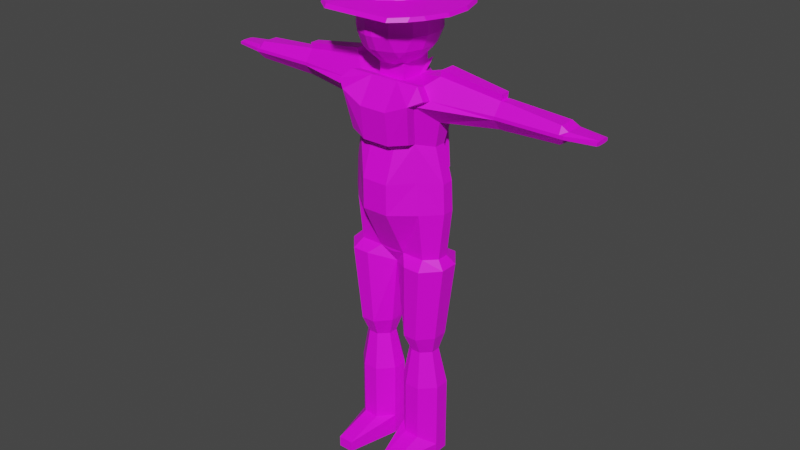 # Source: GuardBase.blend  (saved by Blender 2.90.8; exported with 4.5.12 LTS)
import bpy
from mathutils import Matrix  # noqa: F401  (used for matrix-valued properties, if any)

bpy.ops.wm.read_factory_settings(use_empty=True)
scene = bpy.context.scene
scene.name = 'Scene'

# ---- collections
col_collection = bpy.data.collections.new('Collection'); scene.collection.children.link(col_collection)

# ---- images (referenced by path relative to the original .blend; pixels are not part of the script)
import os
ASSET_DIR = os.environ.get("B2B_ASSET_DIR", "")  # directory of the original .blend (textures are referenced by path, not embedded)
HERE = os.path.dirname(os.path.abspath(__file__))  # packed textures are extracted next to this script under _unpacked/

def load_image(name, relpath, width, height, colorspace="sRGB"):
    """Load a texture the original file referenced (path relative to the .blend, or extracted next to this script)."""
    p = next((c for c in (os.path.join(HERE, relpath), os.path.join(ASSET_DIR, relpath)) if relpath and os.path.exists(c)), "")
    if p:
        img = bpy.data.images.load(p, check_existing=True)
        img.name = name
    else:  # same state as the original file: an image datablock whose file is absent (Cycles renders it pink)
        img = bpy.data.images.new(name, width, height)
        img.source = "FILE"
        img.filepath = "//" + (relpath or name)
    img.colorspace_settings.name = colorspace
    return img
img_guardtexturecombined_png = load_image('GuardTextureCombined.png', 'Textures/GuardTextureCombined.png', 1024, 1024, 'sRGB')
img_guard_ambient_occulsion = load_image('Guard_ambient_occulsion', 'Textures/Guard_ambient_occulsion.png', 1024, 1024, 'sRGB')

# ---- materials (node trees are filled in below, after node groups)
mat_material = bpy.data.materials.new('Material')

# ---- material node trees
mat_material.use_nodes = True; mat_material.node_tree.nodes.clear()
_N = mat_material.node_tree.nodes; _L = mat_material.node_tree.links
n0 = _N.new('ShaderNodeBsdfPrincipled'); n0.name = 'Principled BSDF'; n0.location = (10, 300)
n0.distribution = 'GGX'
n0.subsurface_method = 'BURLEY'
n0.inputs[3].default_value = 1.45
n0.inputs[27].default_value = (0.0, 0.0, 0.0, 1.0)
n0.inputs[28].default_value = 1.0
n1 = _N.new('ShaderNodeOutputMaterial'); n1.name = 'Material Output'; n1.location = (300, 300)
n2 = _N.new('ShaderNodeTexImage'); n2.name = 'Image Texture'; n2.location = (-280, 280)
n2.image = img_guardtexturecombined_png
n3 = _N.new('ShaderNodeTexImage'); n3.name = 'Image Texture.001'; n3.location = (295, 589)
n3.image = img_guard_ambient_occulsion
_L.new(n0.outputs[0], n1.inputs[0])
_L.new(n2.outputs[0], n0.inputs[0])
n1.is_active_output = True

# ---- world
world_world = bpy.data.worlds.new('World'); scene.world = world_world
world_world.use_nodes = True; world_world.node_tree.nodes.clear()
_N = world_world.node_tree.nodes; _L = world_world.node_tree.links
n0 = _N.new('ShaderNodeOutputWorld'); n0.name = 'World Output'; n0.location = (300, 300)
n1 = _N.new('ShaderNodeBackground'); n1.name = 'Background'; n1.location = (10, 300)
n1.inputs[0].default_value = (0.05088, 0.05088, 0.05088, 1.0)
_L.new(n1.outputs[0], n0.inputs[0])
n0.is_active_output = True
world_world.color = (0.05088, 0.05088, 0.05088)
world_world.use_sun_shadow = False
world_world.sun_shadow_jitter_overblur = 0.0

# ---- meshes
me_cube_001 = bpy.data.meshes.new('Cube.001')
me_cube_001.from_pydata([(0.7919, -1.0, 13.23), (0.7919, 1.176, 13.23), (0.7919, -2.457, 16.08), (0.7919, 1.87, 16.08), (6.461, -0.2845, 23.71), (0.7919, -1.0, 23.34), (1.872, 1.0, 20.17), (2.47, 0.3581, 19.87), (1.872, -1.36, 20.17), (2.47, -0.3581, 19.87), (0.7919, -1.726, 19.94), (0.7919, -1.0, 24.67), (0.7919, 1.0, 24.67), (1.152, -3.545, 0.5939), (0.3404, -0.3774, 0.5939), (1.152, -1.189, 1.205), (0.3404, -0.3774, 1.205), (0.3404, 0.5281, 0.5939), (1.152, 1.34, 0.5939), (0.3404, 0.5281, 1.205), (1.152, 1.34, 1.205), (2.869, -0.3774, 0.5939), (2.057, -3.545, 0.5939), (2.869, -0.3774, 1.205), (2.057, -1.189, 1.205), (2.057, 1.34, 0.5939), (2.869, 0.5281, 0.5939), (2.057, 1.34, 1.205), (2.869, 0.5281, 1.205), (1.152, -1.189, 4.693), (0.3404, -0.3774, 4.693), (0.3404, 0.5281, 4.693), (1.152, 1.34, 4.693), (2.057, 1.34, 4.693), (2.869, 0.5281, 4.693), (2.869, -0.3774, 4.693), (2.057, -1.189, 4.693), (1.31, -0.85, 6.982), (0.7823, -0.3221, 6.982), (0.7823, 0.2669, 6.982), (1.31, 0.7949, 6.982), (1.899, 0.7949, 6.982), (2.427, 0.2669, 6.982), (2.427, -0.3221, 6.982), (1.899, -0.85, 6.982), (1.16, -1.364, 8.12), (0.409, -0.5265, 8.12), (0.409, 0.4078, 8.12), (1.16, 1.245, 8.12), (1.997, 1.245, 8.12), (2.748, 0.4078, 8.12), (2.748, -0.5265, 8.12), (1.997, -1.364, 8.12), (1.336, -1.602, 12.74), (0.7919, -1.0, 13.23), (0.15, -1.0, 13.09), (1.336, 1.747, 12.74), (0.1414, 1.227, 12.3), (0.15, 1.0, 12.74), (0.7919, 1.0, 13.23), (2.354, 1.747, 12.74), (3.267, 0.5524, 12.74), (3.267, -0.5836, 12.74), (2.354, -1.602, 12.74), (2.15, 1.0, 13.23), (2.792, 0.3581, 13.23), (2.792, -0.3581, 13.23), (2.15, -1.0, 13.23), (2.15, 1.0, 16.08), (3.113, 0.3581, 16.08), (3.113, -0.3581, 16.08), (2.15, -1.36, 16.08), (2.15, 1.341, 22.45), (2.792, 0.4818, 21.36), (2.792, -0.4766, 21.36), (2.15, -1.817, 22.45), (0.7919, 0.3581, 23.34), (0.15, 1.311, 23.34), (0.7919, 1.0, 23.98), (2.792, 0.4818, 23.86), (2.792, 1.341, 22.77), (2.792, -1.336, 22.77), (2.792, -0.4766, 23.86), (2.15, -1.0, 23.34), (6.412, 0.8044, 22.51), (6.412, 0.2897, 21.86), (6.412, -0.2845, 21.86), (6.412, -0.7992, 22.51), (6.412, 0.2897, 23.36), (6.412, 0.8044, 22.7), (6.412, -0.7992, 22.7), (6.412, -0.2845, 23.36), (6.766, 0.8044, 22.51), (6.766, 0.2897, 21.86), (6.766, -0.2845, 21.86), (6.766, -0.7992, 22.51), (6.766, 0.2897, 23.36), (6.766, 0.8044, 22.7), (6.766, -0.7992, 22.7), (6.766, -0.2845, 23.36), (10.13, 0.7926, 22.51), (10.05, 0.4818, 22.08), (10.05, -0.4766, 22.08), (10.13, -0.7874, 22.51), (10.05, 0.4818, 23.08), (10.13, 0.7926, 22.7), (10.13, -0.7874, 22.7), (10.05, -0.4766, 23.08), (10.36, 0.7926, 22.51), (10.45, 0.4818, 22.36), (10.45, -0.4766, 22.36), (10.36, -0.7874, 22.51), (10.45, 0.4818, 22.84), (10.36, 0.7926, 22.7), (10.36, -0.7874, 22.7), (10.45, -0.4766, 22.84), (12.01, 0.2354, 22.48), (12.01, 0.4899, 22.53), (12.01, -0.4902, 22.53), (12.01, -0.2321, 22.48), (12.01, 0.4899, 22.68), (12.01, 0.2354, 22.72), (12.01, -0.2321, 22.72), (12.01, -0.4902, 22.68), (0.3404, -0.3774, -0.05824), (1.152, -3.545, -0.05824), (1.152, 1.34, -0.05824), (0.3404, 0.5281, -0.05824), (2.869, 0.5281, -0.05824), (2.057, 1.34, -0.05824), (2.057, -3.545, -0.05824), (2.869, -0.3774, -0.05824), (0.7919, -2.457, 17.87), (0.7919, 1.87, 17.87), (2.021, 1.0, 17.98), (3.028, -0.3581, 17.84), (2.021, -1.36, 17.98), (3.028, 0.3581, 17.84), (0.8298, -2.325, 20.08), (0.8298, -2.567, 22.01), (0.8298, -1.599, 23.49), (1.91, -1.958, 20.32), (2.188, -2.415, 22.59), (2.188, -1.599, 23.49), (2.83, -1.934, 22.91), (2.841, -0.4766, 24.21), (2.841, 0.4818, 24.21), (6.461, 0.2897, 23.71), (0.8704, 1.711, 21.94), (0.8704, 1.915, 20.01), (1.951, 1.4, 20.24), (0.8704, 2.27, 17.94), (2.099, 1.4, 18.05), (0.8704, 1.4, 24.05), (0.8704, 0.7585, 23.41), (0.8704, 1.711, 22.77), (0.2285, 1.711, 23.41), (2.228, 1.741, 22.51), (2.87, 0.8822, 23.92), (2.87, 1.741, 22.83), (-0.7919, -1.0, 13.23), (-0.7919, 1.176, 13.23), (0.0, -1.0, 13.09), (0.0, 1.0, 12.74), (0.0, -1.0, 13.23), (0.0, 1.176, 13.23), (-0.7919, -2.457, 16.08), (-0.7919, 1.87, 16.08), (0.0, -2.457, 16.08), (0.0, 1.87, 16.08), (-6.461, -0.2845, 23.71), (0.0, -1.969, 21.87), (0.0, 1.311, 21.87), (-0.7919, -1.0, 23.34), (0.0, -1.0, 23.34), (0.0, 1.311, 23.34), (-1.872, 1.0, 20.17), (-2.47, 0.3581, 19.87), (-1.872, -1.36, 20.17), (-2.47, -0.3581, 19.87), (0.0, 1.515, 19.94), (0.0, -1.726, 19.94), (-0.7919, -1.726, 19.94), (-0.7919, -1.0, 24.67), (-0.7919, 1.0, 24.67), (0.0, -1.0, 24.67), (0.0, 1.0, 24.67), (-1.152, -3.545, 0.5939), (-0.3404, -0.3774, 0.5939), (-1.152, -1.189, 1.205), (-0.3404, -0.3774, 1.205), (-0.3404, 0.5281, 0.5939), (-1.152, 1.34, 0.5939), (-0.3404, 0.5281, 1.205), (-1.152, 1.34, 1.205), (-2.869, -0.3774, 0.5939), (-2.057, -3.545, 0.5939), (-2.869, -0.3774, 1.205), (-2.057, -1.189, 1.205), (-2.057, 1.34, 0.5939), (-2.869, 0.5281, 0.5939), (-2.057, 1.34, 1.205), (-2.869, 0.5281, 1.205), (-1.152, -1.189, 4.693), (-0.3404, -0.3774, 4.693), (-0.3404, 0.5281, 4.693), (-1.152, 1.34, 4.693), (-2.057, 1.34, 4.693), (-2.869, 0.5281, 4.693), (-2.869, -0.3774, 4.693), (-2.057, -1.189, 4.693), (-1.31, -0.85, 6.982), (-0.7823, -0.3221, 6.982), (-0.7823, 0.2669, 6.982), (-1.31, 0.7949, 6.982), (-1.899, 0.7949, 6.982), (-2.427, 0.2669, 6.982), (-2.427, -0.3221, 6.982), (-1.899, -0.85, 6.982), (-1.16, -1.364, 8.12), (-0.409, -0.5265, 8.12), (-0.409, 0.4078, 8.12), (-1.16, 1.245, 8.12), (-1.997, 1.245, 8.12), (-2.748, 0.4078, 8.12), (-2.748, -0.5265, 8.12), (-1.997, -1.364, 8.12), (0.0, -0.5836, 12.3), (-1.336, -1.602, 12.74), (-0.7919, -1.0, 13.23), (-0.15, -1.0, 13.09), (-1.336, 1.747, 12.74), (-0.1414, 1.227, 12.3), (-0.15, 1.0, 12.74), (-0.7919, 1.0, 13.23), (-2.354, 1.747, 12.74), (-3.267, 0.5524, 12.74), (-3.267, -0.5836, 12.74), (-2.354, -1.602, 12.74), (-2.15, 1.0, 13.23), (-2.792, 0.3581, 13.23), (-2.792, -0.3581, 13.23), (-2.15, -1.0, 13.23), (-2.15, 1.0, 16.08), (-3.113, 0.3581, 16.08), (-3.113, -0.3581, 16.08), (-2.15, -1.36, 16.08), (-2.15, 1.341, 22.45), (-2.792, 0.4818, 21.36), (-2.792, -0.4766, 21.36), (-2.15, -1.817, 22.45), (-0.7919, 0.3581, 23.34), (-0.15, 1.311, 23.34), (-0.7919, 1.0, 23.98), (-2.792, 0.4818, 23.86), (-2.792, 1.341, 22.77), (-2.792, -1.336, 22.77), (-2.792, -0.4766, 23.86), (-2.15, -1.0, 23.34), (-6.412, 0.8044, 22.51), (-6.412, 0.2897, 21.86), (-6.412, -0.2845, 21.86), (-6.412, -0.7992, 22.51), (-6.412, 0.2897, 23.36), (-6.412, 0.8044, 22.7), (-6.412, -0.7992, 22.7), (-6.412, -0.2845, 23.36), (-6.766, 0.8044, 22.51), (-6.766, 0.2897, 21.86), (-6.766, -0.2845, 21.86), (-6.766, -0.7992, 22.51), (-6.766, 0.2897, 23.36), (-6.766, 0.8044, 22.7), (-6.766, -0.7992, 22.7), (-6.766, -0.2845, 23.36), (-10.13, 0.7926, 22.51), (-10.05, 0.4818, 22.08), (-10.05, -0.4766, 22.08), (-10.13, -0.7874, 22.51), (-10.05, 0.4818, 23.08), (-10.13, 0.7926, 22.7), (-10.13, -0.7874, 22.7), (-10.05, -0.4766, 23.08), (-10.36, 0.7926, 22.51), (-10.45, 0.4818, 22.36), (-10.45, -0.4766, 22.36), (-10.36, -0.7874, 22.51), (-10.45, 0.4818, 22.84), (-10.36, 0.7926, 22.7), (-10.36, -0.7874, 22.7), (-10.45, -0.4766, 22.84), (-12.01, 0.2354, 22.48), (-12.01, 0.4899, 22.53), (-12.01, -0.4902, 22.53), (-12.01, -0.2321, 22.48), (-12.01, 0.4899, 22.68), (-12.01, 0.2354, 22.72), (-12.01, -0.2321, 22.72), (-12.01, -0.4902, 22.68), (-0.3404, -0.3774, -0.05824), (-1.152, -3.545, -0.05824), (-1.152, 1.34, -0.05824), (-0.3404, 0.5281, -0.05824), (-2.869, 0.5281, -0.05824), (-2.057, 1.34, -0.05824), (-2.057, -3.545, -0.05824), (-2.869, -0.3774, -0.05824), (0.0, -2.457, 17.87), (0.0, 1.87, 17.87), (-0.7919, -2.457, 17.87), (-0.7919, 1.87, 17.87), (-2.021, 1.0, 17.98), (-3.028, -0.3581, 17.84), (-2.021, -1.36, 17.98), (-3.028, 0.3581, 17.84), (-0.8298, -2.325, 20.08), (-0.8298, -2.567, 22.01), (0.0, -2.567, 22.01), (-0.8298, -1.599, 23.49), (0.0, -1.599, 23.49), (0.0, -2.325, 20.08), (-1.91, -1.958, 20.32), (-2.188, -2.415, 22.59), (-2.188, -1.599, 23.49), (-2.83, -1.934, 22.91), (-2.841, -0.4766, 24.21), (-2.841, 0.4818, 24.21), (-6.461, 0.2897, 23.71), (0.0, 1.711, 21.94), (0.0, 1.711, 23.41), (-0.8704, 1.711, 21.94), (-0.8704, 1.915, 20.01), (0.0, 1.915, 20.01), (-1.951, 1.4, 20.24), (0.0, 2.27, 17.94), (-0.8704, 2.27, 17.94), (-2.099, 1.4, 18.05), (-0.8704, 1.4, 24.05), (-0.8704, 0.7585, 23.41), (-0.8704, 1.711, 22.77), (-0.2285, 1.711, 23.41), (-2.228, 1.741, 22.51), (-2.87, 0.8822, 23.92), (-2.87, 1.741, 22.83), (0.2225, -1.611, 24.31), (0.2225, -0.8117, 23.98), (1.022, -0.8117, 24.31), (1.073, -1.662, 24.74), (1.894, -0.8117, 25.18), (2.225, -0.8117, 25.98), (1.894, -1.611, 25.98), (1.46, -1.662, 25.13), (0.2225, -2.483, 25.18), (1.073, -2.05, 25.13), (1.022, -2.483, 25.98), (0.2225, -2.814, 25.98), (1.022, -0.8117, 28.61), (0.2225, -0.8117, 28.94), (0.2225, -1.611, 28.61), (1.073, -1.662, 28.18), (0.2225, -2.483, 27.74), (0.2225, -2.814, 26.94), (1.022, -2.483, 26.94), (1.073, -2.05, 27.79), (1.894, -0.8117, 27.74), (1.46, -1.662, 27.79), (1.894, -1.611, 26.94), (2.225, -0.8117, 26.94), (1.022, 0.1477, 24.31), (0.2225, 0.1477, 23.98), (0.2225, 0.9467, 24.31), (1.073, 0.9979, 24.74), (0.2225, 1.819, 25.18), (0.2225, 2.15, 25.98), (1.022, 1.819, 25.98), (1.073, 1.386, 25.13), (1.894, 0.1477, 25.18), (1.46, 0.9979, 25.13), (1.894, 0.9467, 25.98), (2.225, 0.1477, 25.98), (0.2225, 0.9467, 28.61), (0.2225, 0.1477, 28.94), (1.022, 0.1477, 28.61), (1.073, 0.9979, 28.18), (1.894, 0.1477, 27.74), (2.225, 0.1477, 26.94), (1.894, 0.9467, 26.94), (1.46, 0.9979, 27.79), (0.2225, 1.819, 27.74), (1.073, 1.386, 27.79), (1.022, 1.819, 26.94), (0.2225, 2.15, 26.94), (0.2225, -2.028, 28.19), (1.073, -1.847, 27.99), (0.2225, -2.57, 27.53), (1.059, -2.163, 27.57), (1.98, -0.8117, 27.53), (1.574, -1.649, 27.57), (1.98, 0.1477, 27.53), (1.574, 0.9846, 27.57), (0.2225, 1.906, 27.53), (1.059, 1.499, 27.57), (2.845, -3.003, 27.52), (1.995, -3.677, 27.47), (2.832, -3.18, 27.3), (3.753, -1.078, 27.26), (3.666, -1.078, 27.47), (3.233, -2.4, 27.52), (3.233, 1.736, 27.52), (3.666, 0.414, 27.47), (3.346, 1.716, 27.3), (1.995, 3.148, 27.26), (1.995, 3.013, 27.47), (2.845, 2.339, 27.52), (1.995, -3.812, 27.26), (3.346, -2.38, 27.3), (3.753, 0.414, 27.26), (2.832, 2.515, 27.3), (0.0, 2.15, 26.94), (0.0, 1.819, 27.74), (0.0, 0.1477, 28.94), (0.0, 0.9467, 28.61), (0.0, 2.15, 25.98), (0.0, 1.819, 25.18), (0.0, 0.9467, 24.31), (0.0, 0.1477, 23.98), (0.0, -2.814, 26.94), (0.0, -2.483, 27.74), (0.0, -1.611, 28.61), (0.0, -0.8117, 28.94), (0.0, -2.814, 25.98), (0.0, -2.483, 25.18), (0.0, -0.8117, 23.98), (0.0, -1.611, 24.31), (-0.2225, -1.611, 24.31), (-0.2225, -0.8117, 23.98), (-1.022, -0.8117, 24.31), (-1.073, -1.662, 24.74), (-1.894, -0.8117, 25.18), (-2.225, -0.8117, 25.98), (-1.894, -1.611, 25.98), (-1.46, -1.662, 25.13), (-0.2225, -2.483, 25.18), (-1.073, -2.05, 25.13), (-1.022, -2.483, 25.98), (-0.2225, -2.814, 25.98), (-1.022, -0.8117, 28.61), (-0.2225, -0.8117, 28.94), (-0.2225, -1.611, 28.61), (-1.073, -1.662, 28.18), (-0.2225, -2.483, 27.74), (-0.2225, -2.814, 26.94), (-1.022, -2.483, 26.94), (-1.073, -2.05, 27.79), (-1.894, -0.8117, 27.74), (-1.46, -1.662, 27.79), (-1.894, -1.611, 26.94), (-2.225, -0.8117, 26.94), (-1.022, 0.1477, 24.31), (-0.2225, 0.1477, 23.98), (-0.2225, 0.9467, 24.31), (-1.073, 0.9979, 24.74), (-0.2225, 1.819, 25.18), (-0.2225, 2.15, 25.98), (-1.022, 1.819, 25.98), (-1.073, 1.386, 25.13), (-1.894, 0.1477, 25.18), (-1.46, 0.9979, 25.13), (-1.894, 0.9467, 25.98), (-2.225, 0.1477, 25.98), (-0.2225, 0.9467, 28.61), (-0.2225, 0.1477, 28.94), (-1.022, 0.1477, 28.61), (-1.073, 0.9979, 28.18), (-1.894, 0.1477, 27.74), (-2.225, 0.1477, 26.94), (-1.894, 0.9467, 26.94), (-1.46, 0.9979, 27.79), (-0.2225, 1.819, 27.74), (-1.073, 1.386, 27.79), (-1.022, 1.819, 26.94), (-0.2225, 2.15, 26.94), (-0.2225, -2.028, 28.19), (-1.073, -1.847, 27.99), (0.0, -2.028, 28.19), (-0.2225, -2.57, 27.53), (-1.059, -2.163, 27.57), (-1.98, -0.8117, 27.53), (-1.574, -1.649, 27.57), (-1.98, 0.1477, 27.53), (-1.574, 0.9846, 27.57), (-0.2225, 1.906, 27.53), (-1.059, 1.499, 27.57), (0.0, 1.906, 27.53), (0.0, -2.57, 27.53), (-2.845, -3.003, 27.52), (-1.995, -3.677, 27.47), (-2.832, -3.18, 27.3), (-3.753, -1.078, 27.26), (-3.666, -1.078, 27.47), (-3.233, -2.4, 27.52), (-3.233, 1.736, 27.52), (-3.666, 0.414, 27.47), (-3.346, 1.716, 27.3), (-1.995, 3.148, 27.26), (-1.995, 3.013, 27.47), (-2.845, 2.339, 27.52), (0.0, 3.013, 27.47), (0.0, -3.677, 27.47), (0.0, 3.148, 27.26), (-1.995, -3.812, 27.26), (-3.346, -2.38, 27.3), (-3.753, 0.414, 27.26), (-2.832, 2.515, 27.3), (0.0, -3.812, 27.26)], [], [(22, 24, 15, 13), (27, 20, 32, 33), (23, 28, 34, 35), (19, 16, 30, 31), (14, 16, 19, 17), (31, 30, 38, 39), (39, 38, 46, 47), (15, 24, 36, 29), (18, 20, 27, 25), (26, 28, 23, 21), (41, 40, 48, 49), (29, 36, 44, 37), (33, 32, 40, 41), (35, 34, 42, 43), (58, 57, 227, 55, 162, 163), (43, 42, 50, 51), (47, 46, 227, 57), (37, 44, 52, 45), (54, 53, 63, 67, 0), (45, 52, 63, 53), (49, 48, 56, 60), (51, 50, 61, 62), (78, 76, 154, 153), (55, 54, 0, 164, 162), (1, 59, 58, 163, 165), (64, 1, 3, 68), (60, 56, 59, 1, 64), (164, 0, 2, 168), (62, 61, 65, 66), (66, 65, 69, 70), (1, 165, 169, 3), (0, 67, 71, 2), (88, 79, 146, 147), (9, 7, 73, 74), (79, 80, 159, 158), (75, 81, 144, 142), (78, 77, 175, 186, 12), (174, 5, 11, 185), (81, 83, 143, 144), (81, 75, 87, 90), (72, 80, 89, 84), (90, 87, 95, 98), (5, 76, 78, 12, 11), (86, 85, 93, 94), (74, 73, 85, 86), (96, 99, 107, 104), (84, 89, 97, 92), (88, 91, 99, 96), (94, 93, 101, 102), (110, 109, 116, 119), (102, 101, 109, 110), (98, 95, 103, 106), (92, 97, 105, 100), (114, 111, 118, 123), (106, 103, 111, 114), (100, 105, 113, 108), (104, 107, 115, 112), (73, 7, 6, 72), (108, 113, 120, 117), (112, 115, 122, 121), (118, 119, 116, 117, 120, 121, 122, 123), (11, 12, 186, 185), (76, 79, 158, 154), (79, 76, 5, 83, 82), (227, 53, 54, 55), (56, 57, 58, 59), (133, 308, 334, 151), (81, 82, 83), (13, 15, 16, 14), (20, 18, 17, 19), (28, 26, 25, 27), (24, 22, 21, 23), (27, 33, 34, 28), (36, 24, 23, 35), (15, 29, 30, 16), (32, 20, 19, 31), (33, 41, 42, 34), (44, 36, 35, 43), (29, 37, 38, 30), (40, 32, 31, 39), (43, 51, 52, 44), (46, 38, 37, 45), (39, 47, 48, 40), (50, 42, 41, 49), (49, 60, 61, 50), (63, 52, 51, 62), (45, 53, 227, 46), (56, 48, 47, 57), (62, 66, 67, 63), (65, 61, 60, 64), (66, 70, 71, 67), (69, 65, 64, 68), (9, 74, 75, 8), (137, 69, 68, 134), (6, 134, 152, 150), (72, 84, 85, 73), (87, 75, 74, 86), (91, 82, 81, 90), (89, 80, 79, 88), (88, 96, 97, 89), (93, 85, 84, 92), (95, 87, 86, 94), (99, 91, 90, 98), (94, 102, 103, 95), (107, 99, 98, 106), (105, 97, 96, 104), (101, 93, 92, 100), (106, 114, 115, 107), (113, 105, 104, 112), (109, 101, 100, 108), (111, 103, 102, 110), (112, 121, 120, 113), (116, 109, 108, 117), (118, 111, 110, 119), (122, 115, 114, 123), (17, 18, 126, 127), (135, 9, 8, 136), (132, 136, 8, 10), (72, 6, 150, 157), (135, 137, 7, 9), (307, 132, 10, 181), (175, 77, 156, 329), (127, 126, 129, 128, 131, 130, 125, 124), (26, 21, 131, 128), (14, 17, 127, 124), (13, 14, 124, 125), (22, 13, 125, 130), (21, 22, 130, 131), (18, 25, 129, 126), (25, 26, 128, 129), (68, 3, 133, 134), (168, 2, 132, 307), (70, 69, 137, 135), (3, 169, 308, 133), (2, 71, 136, 132), (70, 135, 136, 71), (7, 137, 134, 6), (320, 138, 139, 317), (138, 141, 142, 139), (139, 142, 144, 143, 140), (317, 139, 140, 319), (8, 75, 142, 141), (83, 5, 140, 143), (10, 8, 141, 138), (181, 10, 138, 320), (5, 174, 319, 140), (146, 145, 4, 147), (91, 88, 147, 4), (82, 91, 4, 145), (79, 82, 145, 146), (150, 149, 148, 157), (157, 148, 155, 159), (149, 332, 328, 148), (148, 328, 329, 156, 155), (154, 155, 156, 153), (154, 158, 159, 155), (151, 334, 332, 149), (152, 151, 149, 150), (80, 72, 157, 159), (134, 133, 151, 152), (77, 78, 153, 156), (196, 187, 189, 198), (201, 207, 206, 194), (197, 209, 208, 202), (193, 205, 204, 190), (188, 191, 193, 190), (205, 213, 212, 204), (213, 221, 220, 212), (189, 203, 210, 198), (192, 199, 201, 194), (200, 195, 197, 202), (215, 223, 222, 214), (203, 211, 218, 210), (207, 215, 214, 206), (209, 217, 216, 208), (233, 163, 162, 230, 227, 232), (217, 225, 224, 216), (221, 232, 227, 220), (211, 219, 226, 218), (229, 160, 242, 238, 228), (219, 228, 238, 226), (223, 235, 231, 222), (225, 237, 236, 224), (253, 337, 338, 251), (230, 162, 164, 160, 229), (161, 165, 163, 233, 234), (239, 243, 167, 161), (163, 165, 164, 162), (235, 239, 161, 234, 231), (164, 168, 166, 160), (237, 241, 240, 236), (308, 334, 332, 180), (174, 319, 317, 171), (241, 245, 244, 240), (161, 167, 169, 165), (160, 166, 246, 242), (165, 169, 168, 164), (172, 175, 174, 171), (263, 327, 326, 254), (179, 249, 248, 177), (254, 342, 343, 255), (180, 172, 171, 181), (250, 322, 324, 256), (253, 184, 186, 175, 252), (174, 185, 183, 173), (256, 324, 323, 258), (171, 317, 320, 181), (256, 265, 262, 250), (247, 259, 264, 255), (265, 273, 270, 262), (173, 183, 184, 253, 251), (261, 269, 268, 260), (249, 261, 260, 248), (271, 279, 282, 274), (259, 267, 272, 264), (263, 271, 274, 266), (269, 277, 276, 268), (285, 294, 291, 284), (277, 285, 284, 276), (273, 281, 278, 270), (267, 275, 280, 272), (289, 298, 293, 286), (281, 289, 286, 278), (275, 283, 288, 280), (279, 287, 290, 282), (248, 247, 176, 177), (283, 292, 295, 288), (287, 296, 297, 290), (293, 298, 297, 296, 295, 292, 291, 294), (183, 185, 186, 184), (251, 338, 342, 254), (175, 186, 185, 174), (254, 257, 258, 173, 251), (227, 230, 229, 228), (231, 234, 233, 232), (310, 335, 334, 308), (256, 258, 257), (187, 188, 190, 189), (194, 193, 191, 192), (202, 201, 199, 200), (198, 197, 195, 196), (201, 202, 208, 207), (210, 209, 197, 198), (189, 190, 204, 203), (206, 205, 193, 194), (207, 208, 216, 215), (218, 217, 209, 210), (203, 204, 212, 211), (214, 213, 205, 206), (217, 218, 226, 225), (220, 219, 211, 212), (213, 214, 222, 221), (224, 223, 215, 216), (223, 224, 236, 235), (238, 237, 225, 226), (219, 220, 227, 228), (231, 232, 221, 222), (237, 238, 242, 241), (240, 239, 235, 236), (241, 242, 246, 245), (244, 243, 239, 240), (179, 178, 250, 249), (314, 311, 243, 244), (176, 333, 336, 311), (247, 248, 260, 259), (262, 261, 249, 250), (266, 265, 256, 257), (264, 263, 254, 255), (263, 264, 272, 271), (268, 267, 259, 260), (270, 269, 261, 262), (274, 273, 265, 266), (269, 270, 278, 277), (282, 281, 273, 274), (280, 279, 271, 272), (276, 275, 267, 268), (281, 282, 290, 289), (288, 287, 279, 280), (284, 283, 275, 276), (286, 285, 277, 278), (287, 288, 295, 296), (291, 292, 283, 284), (293, 294, 285, 286), (297, 298, 289, 290), (191, 302, 301, 192), (312, 313, 178, 179), (309, 182, 178, 313), (308, 180, 181, 307), (247, 341, 333, 176), (312, 179, 177, 314), (307, 181, 182, 309), (175, 329, 340, 252), (302, 299, 300, 305, 306, 303, 304, 301), (200, 303, 306, 195), (188, 299, 302, 191), (187, 300, 299, 188), (196, 305, 300, 187), (195, 306, 305, 196), (192, 301, 304, 199), (199, 304, 303, 200), (243, 311, 310, 167), (168, 307, 309, 166), (245, 312, 314, 244), (167, 310, 308, 169), (169, 308, 307, 168), (166, 309, 313, 246), (245, 246, 313, 312), (177, 176, 311, 314), (320, 317, 316, 315), (315, 316, 322, 321), (316, 318, 323, 324, 322), (317, 319, 318, 316), (178, 321, 322, 250), (258, 323, 318, 173), (182, 315, 321, 178), (181, 320, 315, 182), (173, 318, 319, 174), (326, 327, 170, 325), (266, 170, 327, 263), (257, 325, 170, 266), (254, 326, 325, 257), (333, 341, 330, 331), (341, 343, 339, 330), (331, 330, 328, 332), (330, 339, 340, 329, 328), (338, 337, 340, 339), (338, 339, 343, 342), (335, 331, 332, 334), (336, 333, 331, 335), (180, 332, 328, 172), (255, 343, 341, 247), (311, 336, 335, 310), (172, 328, 329, 175), (252, 340, 337, 253), (382, 356, 364, 384), (346, 368, 376, 348), (371, 375, 377), (386, 378, 374, 390), (347, 351, 353), (383, 387, 389), (362, 354, 350, 366), (359, 393, 363, 365), (379, 385, 367, 349), (344, 345, 346, 347), (348, 349, 350, 351), (352, 353, 354, 355), (356, 357, 358, 359), (394, 361, 362, 395), (396, 397, 366, 367), (368, 369, 370, 371), (372, 373, 374, 375), (376, 377, 378, 379), (380, 381, 382, 383), (398, 385, 386, 399), (400, 401, 390, 391), (352, 344, 347, 353), (346, 348, 351, 347), (350, 354, 353, 351), (364, 356, 359, 365), (392, 360, 363, 393), (389, 387, 408, 413), (376, 368, 371, 377), (370, 372, 375, 371), (374, 378, 377, 375), (388, 380, 383, 389), (382, 384, 387, 383), (419, 388, 412, 507), (344, 352, 431, 433), (372, 370, 424, 423), (370, 369, 425, 424), (391, 373, 422, 418), (494, 394, 414, 514), (357, 381, 420, 429), (380, 388, 419, 421), (345, 344, 433, 432), (352, 355, 430, 431), (381, 380, 421, 420), (400, 391, 418, 493), (385, 379, 378, 386), (373, 391, 390, 374), (345, 369, 368, 346), (379, 349, 348, 376), (381, 357, 356, 382), (360, 427, 508, 403), (361, 355, 354, 362), (349, 367, 366, 350), (373, 372, 423, 422), (358, 357, 429, 428), (355, 361, 426, 430), (392, 358, 428, 484), (369, 345, 432, 425), (360, 392, 484, 427), (358, 392, 393, 359), (367, 385, 398, 396), (384, 364, 406, 409), (361, 394, 494, 426), (386, 390, 401, 399), (362, 366, 397, 395), (387, 384, 409, 408), (400, 493, 509, 411), (394, 395, 404, 414), (396, 398, 416, 405), (404, 415, 407, 402), (410, 417, 413, 408), (414, 403, 508, 514), (405, 416, 409, 406), (412, 411, 509, 507), (412, 413, 417, 411), (409, 416, 410, 408), (406, 407, 415, 405), (403, 414, 404, 402), (399, 401, 417, 410), (395, 397, 415, 404), (364, 365, 407, 406), (401, 400, 411, 417), (365, 363, 402, 407), (398, 399, 410, 416), (388, 389, 413, 412), (363, 360, 403, 402), (397, 396, 405, 415), (472, 474, 454, 446), (436, 438, 466, 458), (461, 467, 465), (476, 480, 464, 468), (437, 443, 441), (473, 479, 477), (452, 456, 440, 444), (449, 455, 453, 483), (469, 439, 457, 475), (434, 437, 436, 435), (438, 441, 440, 439), (442, 445, 444, 443), (446, 449, 448, 447), (485, 486, 452, 451), (487, 457, 456, 488), (458, 461, 460, 459), (462, 465, 464, 463), (466, 469, 468, 467), (470, 473, 472, 471), (489, 490, 476, 475), (491, 481, 480, 492), (442, 443, 437, 434), (436, 437, 441, 438), (440, 441, 443, 444), (454, 455, 449, 446), (482, 483, 453, 450), (479, 506, 501, 477), (466, 467, 461, 458), (460, 461, 465, 462), (464, 465, 467, 468), (478, 479, 473, 470), (472, 473, 477, 474), (419, 507, 505, 478), (434, 433, 431, 442), (462, 423, 424, 460), (460, 424, 425, 459), (481, 418, 422, 463), (494, 514, 510, 485), (447, 429, 420, 471), (470, 421, 419, 478), (435, 432, 433, 434), (442, 431, 430, 445), (471, 420, 421, 470), (491, 493, 418, 481), (475, 476, 468, 469), (463, 464, 480, 481), (435, 436, 458, 459), (469, 466, 438, 439), (471, 472, 446, 447), (450, 496, 508, 427), (451, 452, 444, 445), (439, 440, 456, 457), (463, 422, 423, 462), (448, 428, 429, 447), (445, 430, 426, 451), (482, 484, 428, 448), (459, 425, 432, 435), (450, 427, 484, 482), (448, 449, 483, 482), (457, 487, 489, 475), (474, 502, 499, 454), (451, 426, 494, 485), (476, 490, 492, 480), (452, 486, 488, 456), (477, 501, 502, 474), (491, 504, 509, 493), (485, 510, 497, 486), (487, 498, 512, 489), (497, 495, 500, 511), (503, 501, 506, 513), (510, 514, 508, 496), (498, 499, 502, 512), (505, 507, 509, 504), (505, 504, 513, 506), (502, 501, 503, 512), (499, 498, 511, 500), (496, 495, 497, 510), (490, 503, 513, 492), (486, 497, 511, 488), (454, 499, 500, 455), (492, 513, 504, 491), (455, 500, 495, 453), (489, 512, 503, 490), (478, 505, 506, 479), (453, 495, 496, 450), (488, 511, 498, 487)])
_uv = me_cube_001.uv_layers.new(name='UVMap')
_uv.uv.foreach_set('vector', [0.8145, 0.2665, 0.8145, 0.2309, 0.8272, 0.2309, 0.8272, 0.2665, 0.914, 0.05649, 0.9267, 0.0567, 0.9259, 0.1077, 0.9132, 0.1075, 0.7228, 0.06127, 0.7355, 0.0625, 0.7309, 0.1132, 0.7183, 0.112, 0.8587, 0.2005, 0.846, 0.2016, 0.8419, 0.1508, 0.8546, 0.1497, 0.8468, 0.2105, 0.846, 0.2016, 0.8587, 0.2005, 0.8594, 0.2094, 0.8546, 0.1497, 0.8419, 0.1508, 0.8398, 0.1176, 0.848, 0.1169, 0.848, 0.1169, 0.8398, 0.1176, 0.8357, 0.1011, 0.8488, 0.1, 0.9606, 0.03749, 0.9733, 0.03783, 0.972, 0.08869, 0.9593, 0.08835, 0.9268, 0.04777, 0.9267, 0.0567, 0.914, 0.05649, 0.9141, 0.04755, 0.7363, 0.0536, 0.7355, 0.0625, 0.7228, 0.06127, 0.7236, 0.05238, 0.9149, 0.1411, 0.9231, 0.1413, 0.925, 0.1578, 0.9132, 0.1576, 0.9593, 0.08835, 0.972, 0.08869, 0.969, 0.1217, 0.9607, 0.1215, 0.9132, 0.1075, 0.9259, 0.1077, 0.9231, 0.1413, 0.9149, 0.1411, 0.7183, 0.112, 0.7309, 0.1132, 0.7241, 0.146, 0.7158, 0.1452, 0.6409, 0.3691, 0.6343, 0.3727, 0.6271, 0.3714, 0.4415, 0.3296, 0.6449, 0.3179, 0.4238, 0.3571, 0.7158, 0.1452, 0.7241, 0.146, 0.7247, 0.1629, 0.7116, 0.1616, 0.8488, 0.1, 0.8357, 0.1011, 0.8302, 0.04014, 0.8554, 0.038, 0.9607, 0.1215, 0.969, 0.1217, 0.9699, 0.1388, 0.9582, 0.1385, 0.2647, 0.9528, 0.2454, 0.9404, 0.2429, 0.9141, 0.2614, 0.9176, 0.2647, 0.9528, 0.9582, 0.1385, 0.9699, 0.1388, 0.9733, 0.2066, 0.959, 0.2062, 0.9132, 0.1576, 0.925, 0.1578, 0.9215, 0.2251, 0.9072, 0.2249, 0.7116, 0.1616, 0.7247, 0.1629, 0.7208, 0.2306, 0.705, 0.229, 0.6012, 0.8594, 0.6179, 0.8427, 0.6162, 0.8531, 0.5995, 0.8698, 0.2629, 0.9698, 0.2647, 0.9528, 0.2647, 0.9528, 0.2666, 0.9734, 0.2633, 0.9737, 0.4737, 0.8205, 0.4737, 0.8179, 0.4904, 0.8073, 0.4943, 0.8073, 0.4943, 0.8205, 0.4384, 0.8179, 0.4737, 0.8205, 0.4737, 0.8918, 0.4384, 0.8791, 0.2672, 0.942, 0.2744, 0.9165, 0.2994, 0.9089, 0.2952, 0.9077, 0.2899, 0.9429, 0.2366, 0.9004, 0.2366, 0.921, 0.1587, 0.921, 0.1587, 0.9004, 0.1593, 0.6034, 0.1587, 0.5739, 0.1718, 0.579, 0.1721, 0.5976, 0.1721, 0.5976, 0.1718, 0.579, 0.2456, 0.5774, 0.246, 0.596, 0.4737, 0.8205, 0.4943, 0.8205, 0.4943, 0.8918, 0.4737, 0.8918, 0.2366, 0.921, 0.2366, 0.9564, 0.1797, 0.9564, 0.1587, 0.921, 0.3712, 0.7281, 0.3712, 0.8233, 0.3635, 0.8231, 0.3635, 0.7279, 0.345, 0.5945, 0.3446, 0.5759, 0.3831, 0.5718, 0.3836, 0.5967, 0.1454, 0.8647, 0.1454, 0.8286, 0.1547, 0.8235, 0.1547, 0.8596, 0.1831, 0.2954, 0.1831, 0.3214, 0.1655, 0.3088, 0.1655, 0.2828, 0.428, 0.5187, 0.4187, 0.5019, 0.4187, 0.498, 0.4427, 0.498, 0.4427, 0.5187, 0.3547, 0.5187, 0.3547, 0.498, 0.3861, 0.498, 0.3861, 0.5187, 0.3561, 0.02136, 0.3643, 0.04513, 0.3433, 0.04373, 0.3351, 0.01996, 0.07763, 0.7458, 0.08932, 0.7284, 0.08346, 0.8399, 0.07894, 0.8402, 0.4165, 0.7881, 0.4134, 0.7703, 0.4425, 0.6802, 0.4465, 0.6811, 0.07894, 0.8402, 0.08346, 0.8399, 0.084, 0.8491, 0.07948, 0.8493, 0.6179, 0.8073, 0.6179, 0.8427, 0.6012, 0.8594, 0.5835, 0.8594, 0.5835, 0.8073, 0.333, 0.7771, 0.3221, 0.7762, 0.3229, 0.767, 0.3338, 0.768, 0.3197, 0.8706, 0.3015, 0.869, 0.3221, 0.7762, 0.333, 0.7771, 0.5655, 0.6762, 0.5511, 0.6752, 0.5539, 0.5897, 0.5779, 0.5913, 0.4465, 0.6811, 0.4425, 0.6802, 0.4445, 0.6712, 0.4485, 0.6721, 0.5649, 0.6854, 0.5505, 0.6844, 0.5511, 0.6752, 0.5655, 0.6762, 0.3338, 0.768, 0.3229, 0.767, 0.3305, 0.6819, 0.3487, 0.6834, 0.3545, 0.6736, 0.3362, 0.672, 0.3466, 0.6319, 0.3555, 0.6327, 0.3487, 0.6834, 0.3305, 0.6819, 0.3362, 0.672, 0.3545, 0.6736, 0.07948, 0.8493, 0.084, 0.8491, 0.08897, 0.9366, 0.08452, 0.9368, 0.4485, 0.6721, 0.4445, 0.6712, 0.4634, 0.5857, 0.4674, 0.5866, 0.08487, 0.9429, 0.08932, 0.9426, 0.08835, 0.9857, 0.08467, 0.9859, 0.08452, 0.9368, 0.08897, 0.9366, 0.08932, 0.9426, 0.08487, 0.9429, 0.4674, 0.5866, 0.4634, 0.5857, 0.4647, 0.5798, 0.4686, 0.5806, 0.5779, 0.5913, 0.5539, 0.5897, 0.5562, 0.5796, 0.5802, 0.5812, 0.4552, 0.7795, 0.4864, 0.7949, 0.4676, 0.8067, 0.4165, 0.7881, 0.4686, 0.5806, 0.4647, 0.5798, 0.4786, 0.5388, 0.4819, 0.5396, 0.5802, 0.5812, 0.5562, 0.5796, 0.5658, 0.5393, 0.5776, 0.5401, 0.3663, 0.8494, 0.3652, 0.8427, 0.3652, 0.8306, 0.3663, 0.8239, 0.3704, 0.8239, 0.3712, 0.8305, 0.3712, 0.8427, 0.3704, 0.8494, 0.5835, 0.9746, 0.5835, 0.9242, 0.604, 0.9242, 0.604, 0.9746, 0.4847, 0.9925, 0.4847, 0.9405, 0.4943, 0.9385, 0.4943, 0.9905, 0.4847, 0.9405, 0.4847, 0.9925, 0.4505, 0.9924, 0.4506, 0.957, 0.4605, 0.9404, 0.2491, 0.975, 0.2454, 0.9404, 0.2647, 0.9528, 0.2629, 0.9698, 0.2744, 0.9165, 0.2927, 0.8894, 0.3009, 0.8919, 0.2994, 0.9089, 0.4737, 0.9306, 0.4943, 0.9306, 0.4943, 0.9379, 0.4717, 0.9379, 0.07763, 0.7458, 0.0427, 0.7479, 0.05948, 0.7302, 0.8021, 0.2148, 0.8344, 0.203, 0.846, 0.2016, 0.8468, 0.2105, 0.9267, 0.0567, 0.9268, 0.04777, 0.9382, 0.04825, 0.938, 0.05719, 0.9026, 0.05659, 0.9027, 0.04766, 0.9141, 0.04755, 0.914, 0.05649, 0.7112, 0.0598, 0.6791, 0.04771, 0.7236, 0.05238, 0.7228, 0.06127, 0.914, 0.05649, 0.9132, 0.1075, 0.9018, 0.1076, 0.9026, 0.05659, 0.7066, 0.1105, 0.7112, 0.0598, 0.7228, 0.06127, 0.7183, 0.112, 0.8344, 0.203, 0.8302, 0.1522, 0.8419, 0.1508, 0.846, 0.2016, 0.9259, 0.1077, 0.9267, 0.0567, 0.938, 0.05719, 0.9373, 0.1082, 0.9132, 0.1075, 0.9149, 0.1411, 0.9075, 0.1412, 0.9018, 0.1076, 0.7082, 0.1442, 0.7066, 0.1105, 0.7183, 0.112, 0.7158, 0.1452, 0.8302, 0.1522, 0.8322, 0.1185, 0.8398, 0.1176, 0.8419, 0.1508, 0.9231, 0.1413, 0.9259, 0.1077, 0.9373, 0.1082, 0.9305, 0.1416, 0.7158, 0.1452, 0.7116, 0.1616, 0.6996, 0.1601, 0.7082, 0.1442, 0.8357, 0.1011, 0.8398, 0.1176, 0.8322, 0.1185, 0.8237, 0.1025, 0.848, 0.1169, 0.8488, 0.1, 0.8602, 0.09933, 0.8552, 0.1165, 0.7247, 0.1629, 0.7241, 0.146, 0.7312, 0.1464, 0.7361, 0.1637, 0.7361, 0.1637, 0.7371, 0.2318, 0.7208, 0.2306, 0.7247, 0.1629, 0.6904, 0.2272, 0.6996, 0.1601, 0.7116, 0.1616, 0.705, 0.229, 0.9582, 0.1385, 0.959, 0.2062, 0.9404, 0.1983, 0.9477, 0.1374, 0.9215, 0.2251, 0.925, 0.1578, 0.9355, 0.1583, 0.9383, 0.2191, 0.2515, 0.8894, 0.2666, 0.9004, 0.2614, 0.9176, 0.2429, 0.9141, 0.3009, 0.9634, 0.2897, 0.9731, 0.2672, 0.942, 0.2899, 0.9429, 0.1721, 0.5976, 0.246, 0.596, 0.2468, 0.6226, 0.1726, 0.6147, 0.4134, 0.8697, 0.4218, 0.8085, 0.4384, 0.8179, 0.4384, 0.8791, 0.345, 0.5945, 0.3836, 0.5967, 0.4128, 0.6313, 0.3535, 0.6207, 0.4156, 0.9078, 0.4134, 0.8697, 0.4384, 0.8791, 0.4418, 0.9202, 0.3523, 0.5595, 0.2953, 0.5604, 0.2968, 0.55, 0.3538, 0.549, 0.4165, 0.7881, 0.4465, 0.6811, 0.4676, 0.6857, 0.4552, 0.7795, 0.3542, 0.779, 0.3629, 0.8911, 0.3197, 0.8706, 0.333, 0.7771, 0.05801, 0.8414, 0.0427, 0.7479, 0.07763, 0.7458, 0.07894, 0.8402, 0.5821, 0.6865, 0.5887, 0.7814, 0.5601, 0.7795, 0.5649, 0.6854, 0.5649, 0.6854, 0.5655, 0.6762, 0.5827, 0.6774, 0.5821, 0.6865, 0.4696, 0.6767, 0.4676, 0.6857, 0.4465, 0.6811, 0.4485, 0.6721, 0.355, 0.7698, 0.3542, 0.779, 0.333, 0.7771, 0.3338, 0.768, 0.05855, 0.8506, 0.05801, 0.8414, 0.07894, 0.8402, 0.07948, 0.8493, 0.3338, 0.768, 0.3487, 0.6834, 0.3624, 0.6825, 0.355, 0.7698, 0.07206, 0.9354, 0.05855, 0.8506, 0.07948, 0.8493, 0.08452, 0.9368, 0.5883, 0.5899, 0.5827, 0.6774, 0.5655, 0.6762, 0.5779, 0.5913, 0.4804, 0.5916, 0.4696, 0.6767, 0.4485, 0.6721, 0.4674, 0.5866, 0.08452, 0.9368, 0.08487, 0.9429, 0.07851, 0.9454, 0.07206, 0.9354, 0.5887, 0.5839, 0.5883, 0.5899, 0.5779, 0.5913, 0.5802, 0.5812, 0.4768, 0.5803, 0.4804, 0.5916, 0.4674, 0.5866, 0.4686, 0.5806, 0.3629, 0.6765, 0.3624, 0.6825, 0.3487, 0.6834, 0.3545, 0.6736, 0.5802, 0.5812, 0.5776, 0.5401, 0.5842, 0.5405, 0.5887, 0.5839, 0.4864, 0.5406, 0.4768, 0.5803, 0.4686, 0.5806, 0.4819, 0.5396, 0.3612, 0.6332, 0.3629, 0.6765, 0.3545, 0.6736, 0.3555, 0.6327, 0.5658, 0.5393, 0.5562, 0.5796, 0.5491, 0.5812, 0.5596, 0.5388, 0.9382, 0.04825, 0.9268, 0.04777, 0.9269, 0.03824, 0.9383, 0.03872, 0.292, 0.5952, 0.345, 0.5945, 0.3535, 0.6207, 0.2964, 0.6217, 0.5096, 0.459, 0.5426, 0.4709, 0.5426, 0.5229, 0.5138, 0.5156, 0.4113, 0.5493, 0.3523, 0.5595, 0.3538, 0.549, 0.4128, 0.5388, 0.292, 0.5952, 0.2916, 0.5766, 0.3446, 0.5759, 0.345, 0.5945, 0.489, 0.4605, 0.5096, 0.459, 0.5138, 0.5156, 0.4933, 0.5171, 0.3817, 0.5305, 0.3817, 0.5266, 0.3913, 0.5245, 0.3913, 0.5305, 0.813, 0.2915, 0.8017, 0.3034, 0.7889, 0.3034, 0.7776, 0.2915, 0.7776, 0.2783, 0.7889, 0.232, 0.8017, 0.232, 0.813, 0.2783, 0.7363, 0.0536, 0.7236, 0.05238, 0.7245, 0.04289, 0.7371, 0.04411, 0.8468, 0.2105, 0.8594, 0.2094, 0.8602, 0.2189, 0.8475, 0.22, 0.8021, 0.2148, 0.8468, 0.2105, 0.8475, 0.22, 0.8029, 0.2242, 0.6257, 0.2512, 0.6257, 0.238, 0.6348, 0.238, 0.6348, 0.2512, 0.7236, 0.05238, 0.6791, 0.04771, 0.6799, 0.03822, 0.7245, 0.04289, 0.9268, 0.04777, 0.9141, 0.04755, 0.9142, 0.03802, 0.9269, 0.03824, 0.9141, 0.04755, 0.9027, 0.04766, 0.9029, 0.03813, 0.9142, 0.03802, 0.4384, 0.8791, 0.4737, 0.8918, 0.4737, 0.9306, 0.4418, 0.9202, 0.4859, 0.4181, 0.5064, 0.4165, 0.5096, 0.459, 0.489, 0.4605, 0.246, 0.596, 0.2456, 0.5774, 0.2916, 0.5766, 0.292, 0.5952, 0.4737, 0.8918, 0.4943, 0.8918, 0.4943, 0.9306, 0.4737, 0.9306, 0.5064, 0.4165, 0.5426, 0.4256, 0.5426, 0.4709, 0.5096, 0.459, 0.246, 0.596, 0.292, 0.5952, 0.2964, 0.6217, 0.2468, 0.6226, 0.3446, 0.5759, 0.2916, 0.5766, 0.2953, 0.5604, 0.3523, 0.5595, 0.3309, 0.1248, 0.3309, 0.1555, 0.2643, 0.1555, 0.2643, 0.1248, 0.3309, 0.1555, 0.3249, 0.1955, 0.2455, 0.2058, 0.2643, 0.1555, 0.2643, 0.1555, 0.2455, 0.2058, 0.2372, 0.2296, 0.2195, 0.2058, 0.2195, 0.1555, 0.2643, 0.1248, 0.2643, 0.1555, 0.2195, 0.1555, 0.2195, 0.1248, 0.1121, 0.2395, 0.1121, 0.3261, 0.093, 0.3358, 0.093, 0.2493, 0.3643, 0.04513, 0.3643, 0.09543, 0.3433, 0.09403, 0.3433, 0.04373, 0.2382, 0.3407, 0.2491, 0.3783, 0.2281, 0.3795, 0.2171, 0.3419, 0.2382, 0.3119, 0.2382, 0.3407, 0.2171, 0.3419, 0.2171, 0.3116, 0.3643, 0.09543, 0.3643, 0.1248, 0.3433, 0.1248, 0.3433, 0.09403, 0.3178, 0.374, 0.2854, 0.374, 0.2947, 0.2399, 0.3141, 0.2399, 0.3645, 0.5342, 0.3645, 0.5193, 0.3736, 0.5193, 0.3736, 0.5342, 0.0427, 0.7479, 0.05801, 0.8414, 0.04974, 0.8432, 0.03443, 0.7497, 0.4679, 0.523, 0.4679, 0.4981, 0.4771, 0.498, 0.4771, 0.523, 0.1299, 0.05082, 0.1391, 0.09309, 0.07266, 0.09275, 0.05299, 0.04337, 0.05299, 0.04337, 0.07266, 0.09275, 0.04431, 0.09307, 0.04209, 0.01998, 0.1391, 0.09309, 0.1391, 0.125, 0.07266, 0.1246, 0.07266, 0.09275, 0.07266, 0.09275, 0.07266, 0.1246, 0.02238, 0.1252, 0.02238, 0.1168, 0.04431, 0.09307, 0.1641, 0.2379, 0.1641, 0.2803, 0.1476, 0.2694, 0.1337, 0.2445, 0.05565, 0.3133, 0.05639, 0.2392, 0.09135, 0.2389, 0.09135, 0.313, 0.2105, 0.0942, 0.2105, 0.1261, 0.1391, 0.125, 0.1391, 0.09309, 0.2047, 0.04452, 0.2105, 0.0942, 0.1391, 0.09309, 0.1299, 0.05082, 0.381, 0.5193, 0.381, 0.5369, 0.3742, 0.537, 0.3742, 0.5194, 0.4418, 0.9202, 0.4737, 0.9306, 0.4717, 0.9379, 0.4398, 0.9275, 0.1454, 0.9099, 0.1454, 0.8909, 0.1555, 0.894, 0.1555, 0.913, 0.8407, 0.2665, 0.828, 0.2665, 0.828, 0.2309, 0.8407, 0.2309, 0.8752, 0.2066, 0.8744, 0.1557, 0.8871, 0.1555, 0.8879, 0.2064, 0.6613, 0.2087, 0.6567, 0.158, 0.6693, 0.1567, 0.6739, 0.2075, 0.7972, 0.06174, 0.793, 0.1125, 0.7804, 0.1114, 0.7845, 0.06064, 0.7852, 0.05173, 0.7979, 0.05284, 0.7972, 0.06174, 0.7845, 0.06064, 0.793, 0.1125, 0.7865, 0.1453, 0.7783, 0.1446, 0.7804, 0.1114, 0.7865, 0.1453, 0.7873, 0.1622, 0.7742, 0.1611, 0.7783, 0.1446, 0.9606, 0.3858, 0.9593, 0.335, 0.972, 0.3346, 0.9733, 0.3855, 0.8881, 0.2154, 0.8753, 0.2156, 0.8752, 0.2066, 0.8879, 0.2064, 0.6747, 0.2164, 0.6621, 0.2176, 0.6613, 0.2087, 0.6739, 0.2075, 0.8761, 0.122, 0.8745, 0.1055, 0.8862, 0.1053, 0.8844, 0.1219, 0.9593, 0.335, 0.9607, 0.3018, 0.969, 0.3016, 0.972, 0.3346, 0.8744, 0.1557, 0.8761, 0.122, 0.8844, 0.1219, 0.8871, 0.1555, 0.6567, 0.158, 0.6543, 0.1248, 0.6625, 0.124, 0.6693, 0.1567, 0.4306, 0.3318, 0.4306, 0.3321, 0.4415, 0.3297, 0.4415, 0.3296, 0.4523, 0.3277, 0.4274, 0.3564, 0.6543, 0.1248, 0.6501, 0.1084, 0.6631, 0.1071, 0.6625, 0.124, 0.7873, 0.1622, 0.7939, 0.2242, 0.7686, 0.2221, 0.7742, 0.1611, 0.9607, 0.3018, 0.9582, 0.2848, 0.9699, 0.2845, 0.969, 0.3016, 0.4109, 0.8973, 0.4109, 0.8973, 0.4075, 0.9325, 0.389, 0.9361, 0.3915, 0.9097, 0.9582, 0.2848, 0.959, 0.2171, 0.9733, 0.2167, 0.9699, 0.2845, 0.8745, 0.1055, 0.8684, 0.03826, 0.8827, 0.03802, 0.8862, 0.1053, 0.6501, 0.1084, 0.6434, 0.04095, 0.6593, 0.03941, 0.6631, 0.1071, 0.5952, 0.427, 0.5935, 0.4165, 0.6102, 0.4332, 0.6119, 0.4437, 0.4091, 0.8804, 0.4094, 0.8765, 0.4128, 0.8768, 0.4109, 0.8973, 0.4109, 0.8973, 0.3679, 0.4768, 0.3679, 0.4974, 0.3547, 0.4974, 0.3547, 0.4935, 0.3653, 0.4768, 0.3653, 0.4416, 0.4265, 0.4416, 0.4392, 0.4768, 0.3679, 0.4768, 0.06993, 0.7278, 0.06511, 0.7151, 0.1216, 0.7141, 0.1217, 0.7178, 0.5432, 0.4476, 0.5658, 0.4467, 0.5711, 0.4819, 0.5754, 0.4807, 0.5504, 0.4731, 0.3793, 0.9477, 0.3015, 0.9477, 0.3015, 0.9271, 0.3793, 0.9271, 0.2861, 0.634, 0.2797, 0.6466, 0.2612, 0.6453, 0.2567, 0.6319, 0.04487, 0.5946, 0.03443, 0.5931, 0.04266, 0.5392, 0.0531, 0.5407, 0.1168, 0.451, 0.1322, 0.447, 0.1581, 0.4848, 0.1426, 0.4889, 0.2797, 0.6466, 0.2742, 0.7202, 0.2556, 0.7189, 0.2612, 0.6453, 0.3679, 0.4768, 0.4392, 0.4768, 0.4392, 0.4974, 0.3679, 0.4974, 0.3793, 0.9271, 0.3015, 0.9271, 0.3225, 0.8917, 0.3793, 0.8917, 0.06511, 0.7151, 0.04573, 0.6415, 0.1581, 0.6394, 0.1216, 0.7141, 0.05746, 0.4904, 0.05675, 0.4521, 0.1168, 0.451, 0.1426, 0.4889, 0.3712, 0.7271, 0.3635, 0.7273, 0.3635, 0.6321, 0.3712, 0.6319, 0.2676, 0.8191, 0.2677, 0.8577, 0.2429, 0.8559, 0.2491, 0.8178, 0.1975, 0.2384, 0.2099, 0.2457, 0.2099, 0.297, 0.1975, 0.2898, 0.0531, 0.5407, 0.05746, 0.4904, 0.1426, 0.4889, 0.1373, 0.5392, 0.1522, 0.313, 0.1333, 0.3232, 0.1333, 0.293, 0.1522, 0.2828, 0.4526, 0.498, 0.4673, 0.498, 0.4673, 0.5187, 0.4433, 0.5187, 0.4433, 0.5147, 0.3867, 0.498, 0.4181, 0.498, 0.4181, 0.5187, 0.3867, 0.5187, 0.3561, 0.2282, 0.3351, 0.2296, 0.3433, 0.2058, 0.3643, 0.2044, 0.1426, 0.4889, 0.1581, 0.4848, 0.1527, 0.5352, 0.1373, 0.5392, 0.1331, 0.9685, 0.1344, 0.8742, 0.139, 0.8744, 0.1448, 0.9859, 0.1619, 0.6505, 0.1919, 0.7575, 0.1878, 0.7584, 0.1587, 0.6683, 0.1344, 0.8742, 0.135, 0.865, 0.1395, 0.8653, 0.139, 0.8744, 0.6119, 0.4791, 0.5774, 0.479, 0.5774, 0.427, 0.5952, 0.427, 0.6119, 0.4437, 0.5185, 0.6528, 0.5193, 0.662, 0.5084, 0.6629, 0.5076, 0.6538, 0.5053, 0.5594, 0.5185, 0.6528, 0.5076, 0.6538, 0.487, 0.561, 0.3896, 0.7372, 0.402, 0.822, 0.3779, 0.8237, 0.3752, 0.7382, 0.1919, 0.7575, 0.1938, 0.7665, 0.1898, 0.7674, 0.1878, 0.7584, 0.389, 0.728, 0.3896, 0.7372, 0.3752, 0.7382, 0.3746, 0.729, 0.5193, 0.662, 0.5343, 0.7465, 0.516, 0.7481, 0.5084, 0.6629, 0.54, 0.7563, 0.5411, 0.7972, 0.5322, 0.798, 0.5217, 0.7579, 0.5343, 0.7465, 0.54, 0.7563, 0.5217, 0.7579, 0.516, 0.7481, 0.135, 0.865, 0.14, 0.7775, 0.1445, 0.7778, 0.1395, 0.8653, 0.1938, 0.7665, 0.2127, 0.8521, 0.2087, 0.8529, 0.1898, 0.7674, 0.1404, 0.7715, 0.1402, 0.7284, 0.1439, 0.7286, 0.1448, 0.7717, 0.14, 0.7775, 0.1404, 0.7715, 0.1448, 0.7717, 0.1445, 0.7778, 0.2127, 0.8521, 0.214, 0.858, 0.21, 0.8589, 0.2087, 0.8529, 0.402, 0.822, 0.4043, 0.8322, 0.3802, 0.8338, 0.3779, 0.8237, 0.2006, 0.6592, 0.1619, 0.6505, 0.213, 0.6319, 0.2317, 0.6437, 0.214, 0.858, 0.2272, 0.8991, 0.2239, 0.8998, 0.21, 0.8589, 0.4043, 0.8322, 0.4016, 0.8733, 0.3899, 0.8741, 0.3802, 0.8338, 0.4789, 0.498, 0.4829, 0.498, 0.4838, 0.5048, 0.4838, 0.5169, 0.4829, 0.5235, 0.4789, 0.5235, 0.4777, 0.5169, 0.4777, 0.5048, 0.4499, 0.9889, 0.4293, 0.9889, 0.4293, 0.9385, 0.4499, 0.9385, 0.5291, 0.9143, 0.5387, 0.9163, 0.5387, 0.9683, 0.5291, 0.9663, 0.05675, 0.4521, 0.06419, 0.4175, 0.1161, 0.4165, 0.1168, 0.451, 0.5291, 0.9663, 0.505, 0.9665, 0.4951, 0.9498, 0.4949, 0.9144, 0.5291, 0.9143, 0.3952, 0.8752, 0.4091, 0.8804, 0.4109, 0.8973, 0.3915, 0.9097, 0.5504, 0.4731, 0.5754, 0.4807, 0.5768, 0.4977, 0.5686, 0.5002, 0.478, 0.4768, 0.4853, 0.4748, 0.4853, 0.4974, 0.478, 0.4974, 0.1331, 0.9685, 0.115, 0.9842, 0.09821, 0.9664, 0.7406, 0.0475, 0.7852, 0.05173, 0.7845, 0.06064, 0.7728, 0.05927, 0.8879, 0.2064, 0.8993, 0.2059, 0.8994, 0.2149, 0.8881, 0.2154, 0.8638, 0.2065, 0.8752, 0.2066, 0.8753, 0.2156, 0.864, 0.2155, 0.6496, 0.2102, 0.6613, 0.2087, 0.6621, 0.2176, 0.6175, 0.2223, 0.8752, 0.2066, 0.8638, 0.2065, 0.863, 0.1556, 0.8744, 0.1557, 0.645, 0.1594, 0.6567, 0.158, 0.6613, 0.2087, 0.6496, 0.2102, 0.7728, 0.05927, 0.7845, 0.06064, 0.7804, 0.1114, 0.7687, 0.1101, 0.8871, 0.1555, 0.8985, 0.155, 0.8993, 0.2059, 0.8879, 0.2064, 0.8744, 0.1557, 0.863, 0.1556, 0.8687, 0.1219, 0.8761, 0.122, 0.6467, 0.1258, 0.6543, 0.1248, 0.6567, 0.158, 0.645, 0.1594, 0.7687, 0.1101, 0.7804, 0.1114, 0.7783, 0.1446, 0.7707, 0.1437, 0.8844, 0.1219, 0.8918, 0.1215, 0.8985, 0.155, 0.8871, 0.1555, 0.6543, 0.1248, 0.6467, 0.1258, 0.6381, 0.1098, 0.6501, 0.1084, 0.7742, 0.1611, 0.7622, 0.1597, 0.7707, 0.1437, 0.7783, 0.1446, 0.7865, 0.1453, 0.7937, 0.1457, 0.7987, 0.1629, 0.7873, 0.1622, 0.6631, 0.1071, 0.6745, 0.1063, 0.6697, 0.1235, 0.6625, 0.124, 0.6745, 0.1063, 0.6631, 0.1071, 0.6593, 0.03941, 0.6756, 0.03822, 0.6288, 0.04275, 0.6434, 0.04095, 0.6501, 0.1084, 0.6381, 0.1098, 0.9582, 0.2848, 0.9477, 0.2859, 0.9404, 0.225, 0.959, 0.2171, 0.8827, 0.03802, 0.8996, 0.044, 0.8968, 0.1049, 0.8862, 0.1053, 0.3976, 0.9608, 0.389, 0.9361, 0.4075, 0.9325, 0.4128, 0.9498, 0.5768, 0.4262, 0.5658, 0.4467, 0.5432, 0.4476, 0.5657, 0.4165, 0.2797, 0.6466, 0.2968, 0.6481, 0.3009, 0.7225, 0.2742, 0.7202, 0.4171, 0.4165, 0.4265, 0.4416, 0.3653, 0.4416, 0.3559, 0.4249, 0.2676, 0.8191, 0.2935, 0.829, 0.3009, 0.8888, 0.2677, 0.8577, 0.4552, 0.4187, 0.4676, 0.4449, 0.4265, 0.4416, 0.4171, 0.4165, 0.3658, 0.108, 0.3795, 0.1042, 0.3861, 0.1845, 0.3724, 0.1882, 0.1619, 0.6505, 0.2006, 0.6592, 0.2129, 0.7529, 0.1919, 0.7575, 0.5398, 0.651, 0.5185, 0.6528, 0.5053, 0.5594, 0.5485, 0.5388, 0.1135, 0.8729, 0.1344, 0.8742, 0.1331, 0.9685, 0.09821, 0.9664, 0.4061, 0.7268, 0.389, 0.728, 0.3842, 0.6339, 0.4128, 0.6319, 0.389, 0.728, 0.4061, 0.7268, 0.4067, 0.736, 0.3896, 0.7372, 0.2149, 0.7619, 0.1938, 0.7665, 0.1919, 0.7575, 0.2129, 0.7529, 0.5406, 0.6601, 0.5193, 0.662, 0.5185, 0.6528, 0.5398, 0.651, 0.1141, 0.8638, 0.135, 0.865, 0.1344, 0.8742, 0.1135, 0.8729, 0.5193, 0.662, 0.5406, 0.6601, 0.548, 0.7474, 0.5343, 0.7465, 0.1276, 0.7789, 0.14, 0.7775, 0.135, 0.865, 0.1141, 0.8638, 0.4124, 0.8234, 0.402, 0.822, 0.3896, 0.7372, 0.4067, 0.736, 0.2257, 0.8471, 0.2127, 0.8521, 0.1938, 0.7665, 0.2149, 0.7619, 0.14, 0.7775, 0.1276, 0.7789, 0.134, 0.769, 0.1404, 0.7715, 0.4128, 0.8295, 0.4043, 0.8322, 0.402, 0.822, 0.4124, 0.8234, 0.2221, 0.8584, 0.214, 0.858, 0.2127, 0.8521, 0.2257, 0.8471, 0.5485, 0.7535, 0.54, 0.7563, 0.5343, 0.7465, 0.548, 0.7474, 0.4043, 0.8322, 0.4128, 0.8295, 0.4082, 0.8729, 0.4016, 0.8733, 0.2317, 0.8981, 0.2272, 0.8991, 0.214, 0.858, 0.2221, 0.8584, 0.5468, 0.7967, 0.5411, 0.7972, 0.54, 0.7563, 0.5485, 0.7535, 0.3899, 0.8741, 0.3836, 0.8745, 0.3731, 0.8322, 0.3802, 0.8338, 0.8994, 0.2149, 0.8996, 0.2244, 0.8882, 0.2249, 0.8881, 0.2154, 0.271, 0.7661, 0.2974, 0.7721, 0.2935, 0.829, 0.2676, 0.8191, 0.5186, 0.8712, 0.5228, 0.8146, 0.5516, 0.8073, 0.5516, 0.8593, 0.04487, 0.5946, 0.0531, 0.5407, 0.1373, 0.5392, 0.1572, 0.5926, 0.3724, 0.02248, 0.3861, 0.01875, 0.3795, 0.1042, 0.3658, 0.108, 0.271, 0.7661, 0.2676, 0.8191, 0.2491, 0.8178, 0.2524, 0.7648, 0.4981, 0.8697, 0.5023, 0.8131, 0.5228, 0.8146, 0.5186, 0.8712, 0.3913, 0.537, 0.3817, 0.537, 0.3817, 0.5311, 0.3913, 0.5331, 0.7399, 0.2915, 0.7399, 0.2783, 0.7513, 0.232, 0.764, 0.232, 0.7754, 0.2783, 0.7754, 0.2915, 0.764, 0.3034, 0.7513, 0.3034, 0.6747, 0.2164, 0.6756, 0.2259, 0.6629, 0.2271, 0.6621, 0.2176, 0.7852, 0.05173, 0.786, 0.04224, 0.7987, 0.04334, 0.7979, 0.05284, 0.7406, 0.0475, 0.7414, 0.038, 0.786, 0.04224, 0.7852, 0.05173, 0.616, 0.238, 0.6252, 0.238, 0.6252, 0.2512, 0.616, 0.2512, 0.6621, 0.2176, 0.6629, 0.2271, 0.6184, 0.2318, 0.6175, 0.2223, 0.8881, 0.2154, 0.8882, 0.2249, 0.8755, 0.2251, 0.8753, 0.2156, 0.8753, 0.2156, 0.8755, 0.2251, 0.8641, 0.225, 0.864, 0.2155, 0.4265, 0.4416, 0.4676, 0.4449, 0.478, 0.4768, 0.4392, 0.4768, 0.4949, 0.9121, 0.4981, 0.8697, 0.5186, 0.8712, 0.5155, 0.9137, 0.2742, 0.7202, 0.271, 0.7661, 0.2524, 0.7648, 0.2556, 0.7189, 0.4392, 0.4768, 0.478, 0.4768, 0.478, 0.4974, 0.4392, 0.4974, 0.04573, 0.6415, 0.04487, 0.5946, 0.1572, 0.5926, 0.1581, 0.6394, 0.5155, 0.9137, 0.5186, 0.8712, 0.5516, 0.8593, 0.5516, 0.9046, 0.2742, 0.7202, 0.3009, 0.7225, 0.2974, 0.7721, 0.271, 0.7661, 0.2491, 0.8178, 0.2323, 0.8246, 0.2363, 0.7677, 0.2524, 0.7648, 0.3309, 0.1248, 0.2643, 0.1248, 0.2643, 0.09403, 0.3309, 0.09403, 0.3309, 0.09403, 0.2643, 0.09403, 0.2455, 0.04373, 0.3249, 0.05401, 0.2643, 0.09403, 0.2195, 0.09403, 0.2195, 0.04373, 0.2372, 0.01996, 0.2455, 0.04373, 0.2643, 0.1248, 0.2195, 0.1248, 0.2195, 0.09403, 0.2643, 0.09403, 0.1133, 0.2395, 0.1322, 0.249, 0.1322, 0.3353, 0.1133, 0.3258, 0.3643, 0.2044, 0.3433, 0.2058, 0.3433, 0.1555, 0.3643, 0.1541, 0.2382, 0.283, 0.2171, 0.2813, 0.2281, 0.24, 0.2491, 0.2417, 0.2382, 0.3119, 0.2171, 0.3116, 0.2171, 0.2813, 0.2382, 0.283, 0.3643, 0.1541, 0.3433, 0.1555, 0.3433, 0.1248, 0.3643, 0.1248, 0.2511, 0.374, 0.2549, 0.2399, 0.2743, 0.2399, 0.2835, 0.374, 0.3547, 0.5193, 0.3639, 0.5193, 0.3639, 0.5343, 0.3547, 0.5342, 0.09821, 0.9664, 0.08994, 0.9647, 0.1052, 0.8712, 0.1135, 0.8729, 0.1546, 0.8903, 0.1454, 0.8903, 0.1454, 0.8653, 0.1546, 0.8654, 0.1299, 0.1938, 0.05299, 0.2067, 0.07266, 0.1565, 0.1391, 0.1569, 0.05299, 0.2067, 0.04209, 0.2303, 0.04431, 0.1569, 0.07266, 0.1565, 0.1391, 0.1569, 0.07266, 0.1565, 0.07266, 0.1246, 0.1391, 0.125, 0.07266, 0.1565, 0.04431, 0.1569, 0.02238, 0.1336, 0.02238, 0.1252, 0.07266, 0.1246, 0.1962, 0.2804, 0.1659, 0.2742, 0.1809, 0.253, 0.1962, 0.2379, 0.01781, 0.2389, 0.05351, 0.2392, 0.05351, 0.3133, 0.01854, 0.313, 0.2105, 0.158, 0.1391, 0.1569, 0.1391, 0.125, 0.2105, 0.1261, 0.2047, 0.1984, 0.1299, 0.1938, 0.1391, 0.1569, 0.2105, 0.158, 0.0531, 0.5407, 0.04266, 0.5392, 0.04703, 0.4889, 0.05746, 0.4904, 0.2108, 0.3251, 0.1975, 0.3277, 0.1975, 0.3022, 0.2108, 0.2996, 0.4676, 0.4449, 0.4749, 0.4429, 0.4853, 0.4748, 0.478, 0.4768, 0.05746, 0.4904, 0.04703, 0.4889, 0.04632, 0.4506, 0.05675, 0.4521, 0.5432, 0.5039, 0.5532, 0.5008, 0.5532, 0.5198, 0.5432, 0.5228, 0.8713, 0.5121, 0.8713, 0.477, 0.9031, 0.477, 0.9031, 0.5121, 0.8392, 0.8671, 0.8392, 0.8968, 0.8168, 0.8698, 0.8168, 0.8402, 0.8281, 0.9215, 0.8182, 0.9335, 0.8182, 0.9095, 0.7717, 0.8945, 0.7963, 0.8945, 0.7963, 0.9485, 0.7717, 0.9485, 0.8836, 0.6836, 0.9016, 0.7016, 0.8836, 0.7016, 0.8731, 0.5431, 0.8873, 0.5431, 0.8731, 0.5573, 0.8813, 0.7854, 0.8813, 0.741, 0.9217, 0.741, 0.9217, 0.7854, 0.8731, 0.446, 0.8731, 0.4392, 0.8731, 0.4318, 0.8873, 0.446, 0.7963, 0.8596, 0.7717, 0.8596, 0.7717, 0.83, 0.7963, 0.83, 0.8442, 0.6636, 0.8442, 0.6482, 0.8813, 0.6636, 0.8836, 0.6836, 0.9217, 0.704, 0.937, 0.741, 0.9217, 0.741, 0.9016, 0.7016, 0.8442, 0.704, 0.8836, 0.7016, 0.8813, 0.741, 0.8442, 0.741, 0.8713, 0.477, 0.8421, 0.477, 0.8421, 0.4479, 0.8731, 0.446, 0.8442, 0.8128, 0.8442, 0.7854, 0.8813, 0.7854, 0.883, 0.8145, 0.9257, 0.8128, 0.9068, 0.8145, 0.9217, 0.7854, 0.937, 0.7854, 0.5845, 0.5341, 0.5774, 0.5133, 0.5962, 0.5133, 0.6063, 0.5354, 0.8168, 0.9732, 0.7963, 0.9834, 0.7963, 0.9485, 0.8182, 0.9335, 0.8168, 0.8698, 0.8182, 0.9095, 0.7963, 0.8945, 0.7963, 0.8596, 0.8421, 0.5412, 0.8421, 0.5121, 0.8713, 0.5121, 0.8731, 0.5431, 0.7566, 0.8672, 0.7717, 0.8596, 0.7717, 0.8945, 0.7556, 0.9056, 0.7566, 0.9758, 0.7556, 0.9374, 0.7717, 0.9485, 0.7717, 0.9834, 0.8442, 0.704, 0.8442, 0.6636, 0.8836, 0.6836, 0.8836, 0.7016, 0.8813, 0.6636, 0.9217, 0.704, 0.9016, 0.7016, 0.8836, 0.6836, 0.9217, 0.741, 0.8813, 0.741, 0.8836, 0.7016, 0.9016, 0.7016, 0.9031, 0.477, 0.8713, 0.477, 0.8731, 0.446, 0.8873, 0.446, 0.8421, 0.4326, 0.8421, 0.416, 0.8731, 0.4318, 0.8731, 0.4392, 0.8731, 0.5573, 0.8873, 0.5431, 0.952, 0.5701, 0.9379, 0.5921, 0.8168, 0.8698, 0.8392, 0.8968, 0.8281, 0.9215, 0.8182, 0.9095, 0.8392, 0.9462, 0.8168, 0.9732, 0.8182, 0.9335, 0.8281, 0.9215, 0.7963, 0.9485, 0.7963, 0.8945, 0.8182, 0.9095, 0.8182, 0.9335, 0.8421, 0.5731, 0.8421, 0.5412, 0.8731, 0.5431, 0.8731, 0.5573, 0.8713, 0.5121, 0.9031, 0.5121, 0.8873, 0.5431, 0.8731, 0.5431, 0.834, 0.5731, 0.8421, 0.5731, 0.9068, 0.6167, 0.834, 0.6167, 0.8442, 0.6636, 0.8442, 0.704, 0.8339, 0.704, 0.8339, 0.6636, 0.8168, 0.9732, 0.8392, 0.9462, 0.8392, 0.9531, 0.8168, 0.98, 0.5962, 0.5133, 0.5774, 0.5133, 0.5774, 0.5075, 0.5962, 0.5075, 0.7717, 0.9834, 0.7963, 0.9834, 0.7963, 0.9903, 0.7717, 0.9903, 0.559, 0.881, 0.559, 0.8752, 0.5829, 0.8291, 0.5829, 0.881, 0.8421, 0.477, 0.8421, 0.5121, 0.834, 0.5121, 0.834, 0.477, 0.8421, 0.5412, 0.8421, 0.5731, 0.834, 0.5731, 0.834, 0.5412, 0.8442, 0.6482, 0.8442, 0.6636, 0.8339, 0.6636, 0.8339, 0.6482, 0.8442, 0.704, 0.8442, 0.741, 0.8339, 0.741, 0.8339, 0.704, 0.8421, 0.5121, 0.8421, 0.5412, 0.834, 0.5412, 0.834, 0.5121, 0.7566, 0.9758, 0.7717, 0.9834, 0.7717, 0.9903, 0.7566, 0.9827, 0.7717, 0.8596, 0.7963, 0.8596, 0.7963, 0.8945, 0.7717, 0.8945, 0.7963, 0.9834, 0.7717, 0.9834, 0.7717, 0.9485, 0.7963, 0.9485, 0.6018, 0.8912, 0.5835, 0.8912, 0.5893, 0.8705, 0.6077, 0.8705, 0.7963, 0.8596, 0.7963, 0.83, 0.8168, 0.8402, 0.8168, 0.8698, 0.8421, 0.5121, 0.8421, 0.477, 0.8713, 0.477, 0.8713, 0.5121, 0.8421, 0.416, 0.834, 0.416, 0.834, 0.3724, 0.9068, 0.3724, 0.8442, 0.7854, 0.8442, 0.741, 0.8813, 0.741, 0.8813, 0.7854, 0.937, 0.741, 0.937, 0.7854, 0.9217, 0.7854, 0.9217, 0.741, 0.7963, 0.9834, 0.8168, 0.9732, 0.8168, 0.98, 0.7963, 0.9903, 0.8421, 0.4479, 0.8421, 0.477, 0.834, 0.477, 0.834, 0.4479, 0.8442, 0.741, 0.8442, 0.7854, 0.8339, 0.7854, 0.8339, 0.741, 0.8421, 0.4326, 0.8421, 0.4479, 0.834, 0.4479, 0.834, 0.4326, 0.5835, 0.8912, 0.6018, 0.8912, 0.6018, 0.897, 0.5835, 0.897, 0.8421, 0.416, 0.8421, 0.4326, 0.834, 0.4326, 0.834, 0.416, 0.8421, 0.4479, 0.8421, 0.4326, 0.8731, 0.4392, 0.8731, 0.446, 0.7717, 0.83, 0.7717, 0.8596, 0.7566, 0.8672, 0.7566, 0.8375, 0.9031, 0.5121, 0.9031, 0.477, 0.9678, 0.4673, 0.9678, 0.5218, 0.8442, 0.7854, 0.8442, 0.8128, 0.8339, 0.8128, 0.8339, 0.7854, 0.7717, 0.8945, 0.7717, 0.9485, 0.7556, 0.9374, 0.7556, 0.9056, 0.8813, 0.7854, 0.9217, 0.7854, 0.9068, 0.8145, 0.883, 0.8145, 0.8873, 0.5431, 0.9031, 0.5121, 0.9678, 0.5218, 0.952, 0.5701, 0.2506, 0.5097, 0.2564, 0.5097, 0.2564, 0.5382, 0.2045, 0.5382, 0.559, 0.8752, 0.5522, 0.8535, 0.5728, 0.8073, 0.5829, 0.8291, 0.2049, 0.4578, 0.2049, 0.4761, 0.1587, 0.4859, 0.1587, 0.4574, 0.9374, 0.3906, 0.9561, 0.4198, 0.952, 0.419, 0.9379, 0.397, 0.9561, 0.5693, 0.9374, 0.5985, 0.9379, 0.5921, 0.952, 0.5701, 0.9068, 0.3675, 0.9068, 0.3724, 0.834, 0.3724, 0.834, 0.3675, 0.971, 0.4673, 0.971, 0.5218, 0.9678, 0.5218, 0.9678, 0.4673, 0.9068, 0.6167, 0.9068, 0.6216, 0.834, 0.6216, 0.834, 0.6167, 0.9068, 0.6167, 0.9379, 0.5921, 0.9374, 0.5985, 0.9068, 0.6216, 0.9678, 0.5218, 0.971, 0.5218, 0.9561, 0.5693, 0.952, 0.5701, 0.9678, 0.4673, 0.952, 0.419, 0.9561, 0.4198, 0.971, 0.4673, 0.9068, 0.3724, 0.9068, 0.3675, 0.9374, 0.3906, 0.9379, 0.397, 0.2155, 0.4915, 0.2288, 0.5013, 0.1827, 0.5255, 0.1693, 0.5102, 0.2288, 0.4313, 0.2155, 0.4411, 0.1693, 0.4318, 0.1827, 0.4165, 0.9031, 0.477, 0.8873, 0.446, 0.952, 0.419, 0.9678, 0.4673, 0.2288, 0.5013, 0.2506, 0.5097, 0.2045, 0.5382, 0.1827, 0.5255, 0.8873, 0.446, 0.8731, 0.4318, 0.9379, 0.397, 0.952, 0.419, 0.2049, 0.4761, 0.2155, 0.4915, 0.1693, 0.5102, 0.1587, 0.4859, 0.8421, 0.5731, 0.8731, 0.5573, 0.9379, 0.5921, 0.9068, 0.6167, 0.8731, 0.4318, 0.8421, 0.416, 0.9068, 0.3724, 0.9379, 0.397, 0.2155, 0.4411, 0.2049, 0.4578, 0.1587, 0.4574, 0.1693, 0.4318, 0.7967, 0.5121, 0.7648, 0.5121, 0.7648, 0.477, 0.7967, 0.477, 0.9278, 0.9632, 0.9054, 0.9709, 0.9055, 0.9298, 0.9278, 0.9221, 0.9167, 0.8862, 0.9068, 0.8896, 0.9068, 0.8696, 0.8603, 0.8956, 0.8603, 0.8505, 0.885, 0.8506, 0.885, 0.8956, 0.7842, 0.6836, 0.7842, 0.7016, 0.7663, 0.7016, 0.7948, 0.5431, 0.7948, 0.5573, 0.7806, 0.5431, 0.7866, 0.7854, 0.7462, 0.7854, 0.7462, 0.741, 0.7866, 0.741, 0.7948, 0.446, 0.7806, 0.446, 0.7948, 0.4318, 0.7948, 0.4392, 0.885, 0.9328, 0.8849, 0.9739, 0.8603, 0.9738, 0.8603, 0.9328, 0.8236, 0.6636, 0.7842, 0.6836, 0.7866, 0.6636, 0.8236, 0.6482, 0.7462, 0.704, 0.7663, 0.7016, 0.7462, 0.741, 0.7309, 0.741, 0.8236, 0.704, 0.8236, 0.741, 0.7866, 0.741, 0.7842, 0.7016, 0.7967, 0.477, 0.7948, 0.446, 0.8258, 0.4479, 0.8258, 0.477, 0.8236, 0.8128, 0.7848, 0.8145, 0.7866, 0.7854, 0.8236, 0.7854, 0.7422, 0.8128, 0.7309, 0.7854, 0.7462, 0.7854, 0.761, 0.8145, 0.5845, 0.481, 0.6063, 0.4797, 0.5962, 0.5018, 0.5774, 0.5017, 0.9055, 0.8435, 0.9068, 0.8696, 0.885, 0.8506, 0.885, 0.8293, 0.9055, 0.9298, 0.885, 0.9328, 0.885, 0.8956, 0.9068, 0.8896, 0.8258, 0.5412, 0.7948, 0.5431, 0.7967, 0.5121, 0.8258, 0.5121, 0.8452, 0.9306, 0.8442, 0.8912, 0.8603, 0.8956, 0.8603, 0.9328, 0.8452, 0.8397, 0.8603, 0.8293, 0.8603, 0.8505, 0.8442, 0.8646, 0.8236, 0.704, 0.7842, 0.7016, 0.7842, 0.6836, 0.8236, 0.6636, 0.7866, 0.6636, 0.7842, 0.6836, 0.7663, 0.7016, 0.7462, 0.704, 0.7462, 0.741, 0.7663, 0.7016, 0.7842, 0.7016, 0.7866, 0.741, 0.7648, 0.477, 0.7806, 0.446, 0.7948, 0.446, 0.7967, 0.477, 0.8258, 0.4326, 0.7948, 0.4392, 0.7948, 0.4318, 0.8258, 0.416, 0.7948, 0.5573, 0.7301, 0.5921, 0.7159, 0.5701, 0.7806, 0.5431, 0.9055, 0.9298, 0.9068, 0.8896, 0.9167, 0.8862, 0.9278, 0.9221, 0.9278, 0.8808, 0.9167, 0.8862, 0.9068, 0.8696, 0.9055, 0.8435, 0.885, 0.8506, 0.9068, 0.8696, 0.9068, 0.8896, 0.885, 0.8956, 0.8258, 0.5731, 0.7948, 0.5573, 0.7948, 0.5431, 0.8258, 0.5412, 0.7967, 0.5121, 0.7948, 0.5431, 0.7806, 0.5431, 0.7648, 0.5121, 0.834, 0.5731, 0.834, 0.6167, 0.7611, 0.6167, 0.8258, 0.5731, 0.8236, 0.6636, 0.8339, 0.6636, 0.8339, 0.704, 0.8236, 0.704, 0.8168, 0.9869, 0.8168, 0.98, 0.8392, 0.9531, 0.8392, 0.96, 0.5962, 0.5018, 0.5962, 0.5075, 0.5774, 0.5075, 0.5774, 0.5017, 0.7717, 0.9972, 0.7717, 0.9903, 0.7963, 0.9903, 0.7963, 0.9972, 0.559, 0.881, 0.5829, 0.881, 0.5829, 0.933, 0.559, 0.8868, 0.8258, 0.477, 0.834, 0.477, 0.834, 0.5121, 0.8258, 0.5121, 0.8258, 0.5412, 0.834, 0.5412, 0.834, 0.5731, 0.8258, 0.5731, 0.8236, 0.6482, 0.8339, 0.6482, 0.8339, 0.6636, 0.8236, 0.6636, 0.8236, 0.704, 0.8339, 0.704, 0.8339, 0.741, 0.8236, 0.741, 0.8258, 0.5121, 0.834, 0.5121, 0.834, 0.5412, 0.8258, 0.5412, 0.7566, 0.9896, 0.7566, 0.9827, 0.7717, 0.9903, 0.7717, 0.9972, 0.8603, 0.9328, 0.8603, 0.8956, 0.885, 0.8956, 0.885, 0.9328, 0.885, 0.8293, 0.885, 0.8506, 0.8603, 0.8505, 0.8603, 0.8293, 0.6018, 0.9028, 0.6077, 0.9236, 0.5893, 0.9236, 0.5835, 0.9028, 0.885, 0.9328, 0.9055, 0.9298, 0.9054, 0.9709, 0.8849, 0.9739, 0.8258, 0.5121, 0.7967, 0.5121, 0.7967, 0.477, 0.8258, 0.477, 0.8258, 0.416, 0.7611, 0.3724, 0.834, 0.3724, 0.834, 0.416, 0.8236, 0.7854, 0.7866, 0.7854, 0.7866, 0.741, 0.8236, 0.741, 0.7309, 0.741, 0.7462, 0.741, 0.7462, 0.7854, 0.7309, 0.7854, 0.7963, 0.9972, 0.7963, 0.9903, 0.8168, 0.98, 0.8168, 0.9869, 0.8258, 0.4479, 0.834, 0.4479, 0.834, 0.477, 0.8258, 0.477, 0.8236, 0.741, 0.8339, 0.741, 0.8339, 0.7854, 0.8236, 0.7854, 0.8258, 0.4326, 0.834, 0.4326, 0.834, 0.4479, 0.8258, 0.4479, 0.5835, 0.9028, 0.5835, 0.897, 0.6018, 0.897, 0.6018, 0.9028, 0.8258, 0.416, 0.834, 0.416, 0.834, 0.4326, 0.8258, 0.4326, 0.8258, 0.4479, 0.7948, 0.446, 0.7948, 0.4392, 0.8258, 0.4326, 0.8603, 0.9738, 0.8452, 0.9717, 0.8452, 0.9306, 0.8603, 0.9328, 0.7648, 0.5121, 0.7001, 0.5218, 0.7001, 0.4673, 0.7648, 0.477, 0.8236, 0.7854, 0.8339, 0.7854, 0.8339, 0.8128, 0.8236, 0.8128, 0.8603, 0.8956, 0.8442, 0.8912, 0.8442, 0.8646, 0.8603, 0.8505, 0.7866, 0.7854, 0.7848, 0.8145, 0.761, 0.8145, 0.7462, 0.7854, 0.7806, 0.5431, 0.7159, 0.5701, 0.7001, 0.5218, 0.7648, 0.5121, 0.2622, 0.5097, 0.3083, 0.5382, 0.2564, 0.5382, 0.2564, 0.5097, 0.559, 0.8868, 0.5829, 0.933, 0.5728, 0.9547, 0.5522, 0.9086, 0.308, 0.4578, 0.3541, 0.4574, 0.3541, 0.4859, 0.308, 0.4761, 0.7305, 0.3906, 0.7301, 0.397, 0.7159, 0.419, 0.7118, 0.4198, 0.7118, 0.5693, 0.7159, 0.5701, 0.7301, 0.5921, 0.7305, 0.5985, 0.7611, 0.3675, 0.834, 0.3675, 0.834, 0.3724, 0.7611, 0.3724, 0.6969, 0.4673, 0.7001, 0.4673, 0.7001, 0.5218, 0.6969, 0.5218, 0.7611, 0.6167, 0.834, 0.6167, 0.834, 0.6216, 0.7611, 0.6216, 0.7611, 0.6167, 0.7611, 0.6216, 0.7305, 0.5985, 0.7301, 0.5921, 0.7001, 0.5218, 0.7159, 0.5701, 0.7118, 0.5693, 0.6969, 0.5218, 0.7001, 0.4673, 0.6969, 0.4673, 0.7118, 0.4198, 0.7159, 0.419, 0.7611, 0.3724, 0.7301, 0.397, 0.7305, 0.3906, 0.7611, 0.3675, 0.2974, 0.4915, 0.3435, 0.5102, 0.3301, 0.5255, 0.284, 0.5013, 0.284, 0.4313, 0.3301, 0.4165, 0.3435, 0.4318, 0.2974, 0.4411, 0.7648, 0.477, 0.7001, 0.4673, 0.7159, 0.419, 0.7806, 0.446, 0.284, 0.5013, 0.3301, 0.5255, 0.3083, 0.5382, 0.2622, 0.5097, 0.7806, 0.446, 0.7159, 0.419, 0.7301, 0.397, 0.7948, 0.4318, 0.308, 0.4761, 0.3541, 0.4859, 0.3435, 0.5102, 0.2974, 0.4915, 0.8258, 0.5731, 0.7611, 0.6167, 0.7301, 0.5921, 0.7948, 0.5573, 0.7948, 0.4318, 0.7301, 0.397, 0.7611, 0.3724, 0.8258, 0.416, 0.2974, 0.4411, 0.3435, 0.4318, 0.3541, 0.4574, 0.308, 0.4578])
me_cube_001.materials.append(mat_material)
me_cube_001.use_remesh_fix_poles = True
me_cube_001.use_remesh_preserve_attributes = False
me_cube_001.use_mirror_vertex_groups = False
me_cube_001.update()
arm_metarig = bpy.data.armatures.new('metarig')  # bones are not reproduced

# ---- objects
ob_cube = bpy.data.objects.new('Cube', me_cube_001)
ob_metarig = bpy.data.objects.new('metarig', arm_metarig)

# ---- transforms, parenting, visibility, modifiers, constraints
ob_cube.parent = ob_metarig
ob_cube.matrix_parent_inverse = Matrix(((0.06992, -0.0, 0.0, -0.0), (-0.0, 0.06992, -0.0, 0.0), (0.0, -0.0, 0.06992, -0.0), (-0.0, 0.0, -0.0, 1.0)))
ob_cube.location = (0.0, 0.0, 0.0)
ob_cube.lineart.crease_threshold = 0.0
_vg = ob_cube.vertex_groups.new(name='spine')
for _i, _w in zip([1, 3, 57, 58, 59, 68, 69, 133, 134, 151, 152, 161, 163, 164, 165, 167, 168, 169, 232, 233, 234, 243, 244, 308, 310, 311, 334, 335, 336], [0.1087, 0.6935, 0.000385, 0.07071, 0.08232, 0.1136, 0.01727, 0.1313, 0.03122, 0.08991, 0.03055, 0.09547, 0.0903, 0.01113, 0.2819, 0.6929, 0.02027, 0.7963, 0.004199, 0.07487, 0.0871, 0.1134, 0.01718, 0.1252, 0.1312, 0.03116, 0.09333, 0.08987, 0.0305]): _vg.add([_i], _w, 'REPLACE')
_vg = ob_cube.vertex_groups.new(name='spine.001')
for _i, _w in zip([2, 3, 6, 7, 10, 68, 132, 133, 134, 135, 136, 137, 149, 150, 151, 152, 166, 167, 168, 169, 176, 177, 180, 181, 182, 243, 307, 308, 309, 310, 311, 312, 313, 314, 320, 331, 332, 333, 334, 335, 336], [0.08408, 0.03102, 0.0003643, 0.02547, 0.06271, 0.03108, 0.4576, 0.2594, 0.432, 0.08261, 0.1056, 0.1409, 0.05295, 0.0006062, 0.2392, 0.4389, 0.08408, 0.031, 0.09034, 0.04137, 0.000364, 0.02547, 0.08128, 0.06268, 0.06271, 0.03109, 0.5308, 0.4889, 0.4576, 0.2594, 0.432, 0.08261, 0.1056, 0.1409, 0.008334, 0.05295, 0.06076, 0.0006057, 0.3142, 0.2392, 0.4389]): _vg.add([_i], _w, 'REPLACE')
_vg = ob_cube.vertex_groups.new(name='spine.002')
for _i, _w in zip([3, 6, 133, 134, 137, 148, 149, 150, 151, 152, 167, 169, 172, 176, 180, 308, 310, 311, 314, 328, 330, 331, 332, 333, 334, 335, 336], [0.03399, 0.03911, 0.415, 0.1061, 0.01608, 0.05828, 0.5081, 0.08458, 0.4753, 0.1517, 0.03396, 0.005131, 0.05563, 0.03911, 0.2602, 0.2197, 0.415, 0.1061, 0.01608, 0.05384, 0.05825, 0.5081, 0.4797, 0.08458, 0.418, 0.4753, 0.1517]): _vg.add([_i], _w, 'REPLACE')
_vg = ob_cube.vertex_groups.new(name='spine.003')
for _i, _w in zip([5, 11, 12, 72, 76, 77, 78, 79, 80, 83, 146, 148, 149, 150, 153, 154, 155, 156, 157, 158, 159, 172, 173, 175, 180, 183, 184, 186, 247, 251, 252, 253, 254, 255, 326, 328, 329, 330, 331, 332, 333, 337, 338, 339, 340, 341, 342, 343], [0.007487, 0.03962, 0.204, 0.06017, 0.7401, 0.6709, 0.4939, 0.02251, 0.02693, 0.02793, 0.01121, 0.6154, 0.07167, 0.02554, 0.539, 0.7393, 0.6793, 0.662, 0.1757, 0.04326, 0.053, 0.3468, 0.004321, 0.6604, 0.06766, 0.03695, 0.2122, 0.1454, 0.06014, 0.7171, 0.6605, 0.4927, 0.0228, 0.02691, 0.01304, 0.5893, 0.6641, 0.6153, 0.07167, 0.07187, 0.02553, 0.5371, 0.7306, 0.6792, 0.6597, 0.1757, 0.04396, 0.05293]): _vg.add([_i], _w, 'REPLACE')
_vg = ob_cube.vertex_groups.new(name='spine.004')
for _i, _w in zip([5, 11, 12, 76, 77, 78, 153, 154, 155, 156, 175, 183, 184, 185, 186, 251, 252, 253, 329, 337, 338, 339, 340, 344, 345, 346, 347, 348, 349, 351, 352, 353, 368, 369, 370, 371, 372, 373, 374, 375, 376, 377, 378, 379, 422, 423, 424, 425, 431, 432, 433, 434, 435, 436, 437, 438, 439, 441, 442, 443, 458, 459, 460, 461, 462, 463, 464, 465, 466, 467, 468, 469], [0.003355, 0.7991, 0.7479, 0.07787, 0.1559, 0.4128, 0.3442, 0.09409, 0.04562, 0.1424, 0.14, 0.8022, 0.7429, 0.868, 0.8117, 0.08441, 0.1586, 0.4236, 0.1416, 0.3528, 0.09809, 0.04713, 0.1437, 0.1109, 0.1851, 0.1799, 0.07153, 0.0581, 0.006011, 0.03947, 0.008126, 0.03062, 0.3439, 0.8925, 0.2306, 0.1407, 0.07328, 0.02297, 0.02424, 0.08105, 0.08316, 0.08181, 0.02396, 0.02128, 0.02308, 0.0739, 0.2339, 0.9612, 0.008363, 0.1857, 0.1114, 0.1109, 0.1851, 0.1799, 0.07153, 0.0581, 0.006011, 0.03947, 0.008126, 0.03062, 0.3439, 0.8925, 0.2306, 0.1407, 0.07328, 0.02297, 0.02424, 0.08105, 0.08316, 0.08181, 0.02396, 0.02128]): _vg.add([_i], _w, 'REPLACE')
_vg = ob_cube.vertex_groups.new(name='spine.005')
for _i, _w in zip([344, 345, 346, 347, 348, 349, 350, 351, 352, 353, 354, 355, 361, 362, 366, 368, 369, 370, 371, 372, 373, 374, 375, 376, 377, 378, 379, 418, 422, 423, 424, 426, 430, 431, 432, 433, 434, 435, 436, 437, 438, 439, 440, 441, 442, 443, 444, 445, 451, 452, 456, 458, 459, 460, 461, 462, 463, 464, 465, 466, 467, 468, 469], [0.341, 0.6138, 0.2833, 0.1709, 0.0845, 0.03424, 0.05151, 0.1086, 0.2718, 0.1376, 0.08158, 0.1097, 0.04111, 0.02548, 0.0007747, 0.1735, 0.05555, 0.4779, 0.1612, 0.1224, 0.05546, 0.04911, 0.09987, 0.06922, 0.09099, 0.03157, 0.02419, 8.103e-05, 0.05588, 0.125, 0.4879, 0.04155, 0.1112, 0.277, 0.6262, 0.3473, 0.341, 0.6138, 0.2833, 0.1709, 0.0845, 0.03424, 0.05151, 0.1086, 0.2718, 0.1376, 0.08158, 0.1097, 0.04111, 0.02548, 0.0007747, 0.1735, 0.05555, 0.4779, 0.1612, 0.1224, 0.05546, 0.04911, 0.09987, 0.06922, 0.09099, 0.03157, 0.02419]): _vg.add([_i], _w, 'REPLACE')
_vg = ob_cube.vertex_groups.new(name='spine.006')
for _i, _w in zip([344, 345, 346, 347, 348, 349, 350, 351, 352, 353, 354, 355, 356, 357, 358, 359, 360, 361, 362, 363, 364, 365, 366, 367, 368, 369, 370, 371, 372, 373, 374, 375, 376, 377, 378, 379, 380, 381, 382, 383, 384, 385, 386, 387, 388, 389, 390, 391, 392, 393, 394, 395, 396, 397, 398, 399, 400, 401, 402, 403, 404, 405, 406, 407, 408, 409, 410, 411, 412, 413, 414, 415, 416, 417, 418, 419, 420, 421, 422, 423, 424, 426, 427, 428, 429, 430, 431, 432, 433, 434, 435, 436, 437, 438, 439, 440, 441, 442, 443, 444, 445, 446, 447, 448, 449, 450, 451, 452, 453, 454, 455, 456, 457, 458, 459, 460, 461, 462, 463, 464, 465, 466, 467, 468, 469, 470, 471, 472, 473, 474, 475, 476, 477, 478, 479, 480, 481, 482, 483, 484, 485, 486, 487, 488, 489, 490, 491, 492, 493, 494, 495, 496, 497, 498, 499, 500, 501, 502, 503, 504, 505, 506, 507, 508, 509, 510, 511, 512, 513, 514], [0.5481, 0.2011, 0.5367, 0.7576, 0.8574, 0.9299, 0.9257, 0.8466, 0.6991, 0.8221, 0.9002, 0.8743, 0.9986, 0.9994, 0.9981, 0.9966, 0.9932, 0.9461, 0.9533, 0.9946, 0.9952, 0.995, 0.9638, 0.9663, 0.4826, 0.05196, 0.2915, 0.6981, 0.8044, 0.9081, 0.9133, 0.8191, 0.8476, 0.8272, 0.9222, 0.9273, 0.9982, 0.9994, 0.9986, 0.9967, 0.9952, 0.9661, 0.9639, 0.9951, 0.9941, 0.9948, 0.9597, 0.9577, 0.9963, 0.9958, 0.9728, 0.9743, 0.9803, 0.9782, 0.9809, 0.979, 0.9775, 0.9783, 0.986, 0.9852, 0.9851, 0.9868, 0.9875, 0.9867, 0.9875, 0.9878, 0.9868, 0.9861, 0.9868, 0.9873, 0.9843, 0.986, 0.9871, 0.9865, 0.9577, 0.9942, 0.9995, 0.9982, 0.9076, 0.8011, 0.2782, 0.9459, 0.9932, 0.9982, 0.9995, 0.8728, 0.6938, 0.1881, 0.5414, 0.5481, 0.2011, 0.5367, 0.7576, 0.8574, 0.9299, 0.9257, 0.8466, 0.6991, 0.8221, 0.9002, 0.8743, 0.9986, 0.9994, 0.9981, 0.9966, 0.9932, 0.9461, 0.9533, 0.9946, 0.9952, 0.995, 0.9638, 0.9663, 0.4826, 0.05196, 0.2915, 0.6981, 0.8044, 0.9081, 0.9133, 0.8191, 0.8476, 0.8272, 0.9222, 0.9273, 0.9982, 0.9994, 0.9986, 0.9967, 0.9952, 0.9661, 0.9639, 0.9951, 0.9941, 0.9948, 0.9597, 0.9577, 0.9963, 0.9958, 0.9964, 0.9728, 0.9743, 0.9803, 0.9782, 0.9809, 0.979, 0.9775, 0.9783, 0.9772, 0.9729, 0.986, 0.9852, 0.9851, 0.9868, 0.9875, 0.9867, 0.9875, 0.9878, 0.9868, 0.9861, 0.9868, 0.9873, 0.9868, 0.9846, 0.9853, 0.9843, 0.986, 0.9871, 0.9865, 0.9828]): _vg.add([_i], _w, 'REPLACE')
_vg = ob_cube.vertex_groups.new(name='shoulder.L')
for _i, _w in zip([4, 5, 11, 12, 72, 73, 74, 75, 76, 77, 78, 79, 80, 81, 82, 83, 88, 91, 139, 140, 141, 142, 143, 144, 145, 146, 147, 148, 150, 153, 154, 155, 156, 157, 158, 159, 171, 174, 316, 317, 319, 328, 329, 340], [0.03745, 0.8843, 0.1177, 0.006048, 0.7782, 0.1714, 0.1198, 0.5736, 0.1557, 0.009783, 0.05211, 0.8692, 0.7949, 0.4254, 0.7739, 0.7966, 0.009449, 0.0004246, 0.214, 0.7659, 0.05176, 0.6202, 0.7648, 0.609, 0.6786, 0.8094, 0.04458, 0.1192, 0.02016, 0.0566, 0.1304, 0.1517, 0.06134, 0.6878, 0.8799, 0.8345, 0.0206, 0.0009474, 0.009797, 0.07458, 0.1144, 0.01383, 0.03287, 0.0082]): _vg.add([_i], _w, 'REPLACE')
_vg = ob_cube.vertex_groups.new(name='upper_arm.L')
for _i, _w in zip([4, 7, 8, 9, 73, 74, 75, 79, 80, 81, 82, 83, 84, 85, 86, 87, 88, 89, 90, 91, 92, 93, 94, 95, 96, 97, 98, 99, 139, 142, 143, 144, 145, 146, 147, 158, 159], [0.7915, 0.04569, 0.004464, 0.09325, 0.1928, 0.6271, 0.2721, 0.0716, 0.08293, 0.4817, 0.1863, 0.1162, 0.8535, 0.8656, 0.8477, 0.8678, 0.8003, 0.8523, 0.8453, 0.8078, 0.1647, 0.1742, 0.1664, 0.1764, 0.1596, 0.1631, 0.1764, 0.1738, 0.02621, 0.1551, 0.1252, 0.2687, 0.2808, 0.134, 0.7864, 0.04392, 0.034]): _vg.add([_i], _w, 'REPLACE')
_vg = ob_cube.vertex_groups.new(name='forearm.L')
for _i, _w in zip([4, 84, 85, 86, 87, 88, 89, 90, 91, 92, 93, 94, 95, 96, 97, 98, 99, 100, 101, 102, 103, 104, 105, 106, 107, 108, 109, 110, 111, 112, 113, 114, 115, 147], [0.162, 0.1266, 0.1202, 0.1423, 0.1255, 0.1682, 0.1253, 0.1429, 0.1651, 0.8291, 0.8211, 0.83, 0.8186, 0.8328, 0.83, 0.8183, 0.8185, 0.8317, 0.9151, 0.8963, 0.8376, 0.8782, 0.8404, 0.8257, 0.8906, 0.3169, 0.207, 0.2189, 0.3387, 0.2073, 0.3252, 0.3297, 0.2303, 0.1634]): _vg.add([_i], _w, 'REPLACE')
_vg = ob_cube.vertex_groups.new(name='hand.L')
for _i, _w in zip([100, 101, 102, 103, 104, 105, 106, 107, 108, 109, 110, 111, 112, 113, 114, 115, 116, 117, 118, 119, 120, 121, 122, 123], [0.166, 0.08167, 0.09972, 0.1599, 0.1172, 0.1574, 0.1717, 0.1051, 0.6821, 0.7924, 0.7802, 0.6602, 0.7918, 0.6738, 0.6692, 0.7687, 0.9946, 0.9912, 0.9882, 0.9921, 0.9912, 0.9939, 0.9921, 0.9879]): _vg.add([_i], _w, 'REPLACE')
_vg = ob_cube.vertex_groups.new(name='shoulder.R')
for _i, _w in zip([5, 11, 77, 138, 139, 140, 142, 143, 153, 156, 170, 171, 172, 173, 174, 175, 181, 183, 184, 185, 247, 248, 249, 250, 251, 252, 253, 254, 255, 256, 257, 258, 263, 266, 315, 316, 317, 318, 319, 320, 321, 322, 323, 324, 325, 326, 327, 328, 329, 330, 333, 337, 338, 339, 340, 341, 342, 343], [0.0516, 0.02187, 0.07794, 0.02622, 0.1585, 0.1543, 0.0416, 0.0218, 0.01037, 0.06683, 0.03835, 0.2954, 0.08367, 0.9388, 0.9274, 0.09812, 0.02012, 0.1451, 0.01853, 0.09432, 0.7796, 0.1724, 0.1227, 0.5921, 0.1811, 0.09143, 0.06039, 0.872, 0.796, 0.4405, 0.7856, 0.8286, 0.009763, 0.00106, 0.03502, 0.3443, 0.3826, 0.9063, 0.8279, 0.06025, 0.0597, 0.6642, 0.7884, 0.6521, 0.6872, 0.8135, 0.04524, 0.0612, 0.08522, 0.1297, 0.02198, 0.07186, 0.1435, 0.1643, 0.09998, 0.6912, 0.8815, 0.8356]): _vg.add([_i], _w, 'REPLACE')
_vg = ob_cube.vertex_groups.new(name='upper_arm.R')
for _i, _w in zip([170, 177, 178, 179, 248, 249, 250, 254, 255, 256, 257, 258, 259, 260, 261, 262, 263, 264, 265, 266, 267, 268, 269, 270, 271, 272, 273, 274, 316, 322, 323, 324, 325, 326, 327, 342, 343], [0.7911, 0.0457, 0.00425, 0.09329, 0.1927, 0.6268, 0.2702, 0.06955, 0.08261, 0.4786, 0.1737, 0.1281, 0.8535, 0.8656, 0.8477, 0.8677, 0.8001, 0.8522, 0.8452, 0.8075, 0.1646, 0.1742, 0.1663, 0.1764, 0.1595, 0.1631, 0.1764, 0.1738, 0.02609, 0.1554, 0.1453, 0.247, 0.2717, 0.1303, 0.7861, 0.04149, 0.03357]): _vg.add([_i], _w, 'REPLACE')
_vg = ob_cube.vertex_groups.new(name='forearm.R')
for _i, _w in zip([170, 259, 260, 261, 262, 263, 264, 265, 266, 267, 268, 269, 270, 271, 272, 273, 274, 275, 276, 277, 278, 279, 280, 281, 282, 283, 284, 285, 286, 287, 288, 289, 290, 327], [0.162, 0.1266, 0.1202, 0.1423, 0.1255, 0.1682, 0.1253, 0.1429, 0.1651, 0.8291, 0.8211, 0.8299, 0.8186, 0.8328, 0.83, 0.8183, 0.8185, 0.8317, 0.9151, 0.8963, 0.8376, 0.8782, 0.8404, 0.8257, 0.8906, 0.3169, 0.207, 0.2189, 0.3387, 0.2073, 0.3252, 0.3297, 0.2303, 0.1634]): _vg.add([_i], _w, 'REPLACE')
_vg = ob_cube.vertex_groups.new(name='hand.R')
for _i, _w in zip([275, 276, 277, 278, 279, 280, 281, 282, 283, 284, 285, 286, 287, 288, 289, 290, 291, 292, 293, 294, 295, 296, 297, 298], [0.166, 0.08167, 0.09972, 0.1599, 0.1172, 0.1574, 0.1717, 0.1051, 0.6821, 0.7923, 0.7802, 0.6602, 0.7918, 0.6738, 0.6692, 0.7687, 0.9945, 0.9905, 0.9881, 0.9929, 0.991, 0.9945, 0.9919, 0.9872]): _vg.add([_i], _w, 'REPLACE')
_vg = ob_cube.vertex_groups.new(name='breast.L')
for _i, _w in zip([6, 7, 8, 9, 10, 72, 73, 74, 75, 80, 81, 132, 133, 134, 135, 136, 137, 138, 139, 140, 141, 142, 143, 144, 148, 149, 150, 151, 152, 155, 157, 159, 171, 180, 181, 182, 307, 315, 316, 317, 320, 332], [0.8325, 0.7955, 0.8715, 0.7912, 0.5935, 0.1346, 0.5955, 0.222, 0.1207, 0.06226, 0.05517, 0.08255, 0.0426, 0.1316, 0.1275, 0.1465, 0.1246, 0.6599, 0.4085, 0.01285, 0.852, 0.1423, 0.03263, 0.07367, 0.08418, 0.2026, 0.7656, 0.05733, 0.1439, 0.01861, 0.07603, 0.05127, 0.0816, 0.03147, 0.1266, 0.05177, 0.02712, 0.07191, 0.06177, 0.1434, 0.2132, 0.05897]): _vg.add([_i], _w, 'REPLACE')
_vg = ob_cube.vertex_groups.new(name='breast.R')
for _i, _w in zip([8, 10, 77, 132, 133, 138, 139, 141, 142, 148, 149, 151, 155, 156, 171, 172, 175, 176, 177, 178, 179, 180, 181, 182, 247, 248, 249, 250, 252, 255, 256, 307, 308, 309, 310, 311, 312, 313, 314, 315, 316, 317, 318, 319, 320, 321, 322, 323, 324, 328, 329, 330, 331, 332, 333, 334, 335, 336, 339, 340, 341, 343], [0.008101, 0.2441, 0.04366, 0.07635, 0.02297, 0.2354, 0.1593, 0.03843, 0.009219, 0.06823, 0.1043, 0.03778, 0.02275, 0.0275, 0.5336, 0.4293, 0.05958, 0.8407, 0.8004, 0.8938, 0.7982, 0.4915, 0.6986, 0.7858, 0.1388, 0.5974, 0.2242, 0.1273, 0.05048, 0.06466, 0.0588, 0.1166, 0.07798, 0.1366, 0.07343, 0.1406, 0.1322, 0.1603, 0.1291, 0.8234, 0.505, 0.352, 0.02813, 0.006006, 0.6479, 0.8833, 0.1556, 0.03799, 0.08343, 0.2037, 0.03411, 0.1435, 0.2848, 0.2753, 0.7812, 0.07439, 0.08913, 0.1568, 0.06544, 0.03791, 0.08719, 0.05461]): _vg.add([_i], _w, 'REPLACE')
_vg = ob_cube.vertex_groups.new(name='pelvis.L')
for _i, _w in zip([0, 1, 2, 3, 7, 8, 9, 10, 54, 55, 58, 59, 64, 65, 66, 67, 68, 69, 70, 71, 132, 133, 134, 135, 136, 137, 151, 152, 161, 162, 163, 164, 165, 166, 168, 169, 230, 233, 234, 307, 309], [0.03001, 0.08351, 0.5221, 0.1383, 0.06601, 0.01829, 0.07812, 0.01637, 0.03, 0.01699, 0.0642, 0.06657, 0.05119, 0.06122, 0.06246, 0.06048, 0.7372, 0.8321, 0.8689, 0.9114, 0.235, 0.07243, 0.2436, 0.7185, 0.6735, 0.6403, 0.05236, 0.1728, 0.0632, 0.01629, 0.08282, 0.03558, 0.263, 0.07272, 0.1578, 0.02996, 0.006346, 0.06755, 0.06141, 0.09111, 0.04652]): _vg.add([_i], _w, 'REPLACE')
_vg = ob_cube.vertex_groups.new(name='pelvis.R')
for _i, _w in zip([1, 2, 55, 58, 59, 132, 160, 161, 162, 163, 164, 165, 166, 167, 168, 169, 177, 178, 179, 182, 229, 230, 232, 233, 234, 239, 240, 241, 242, 243, 244, 245, 246, 307, 308, 309, 310, 311, 312, 313, 314, 334, 335, 336], [0.0717, 0.2707, 0.0413, 0.0635, 0.0577, 0.107, 0.05007, 0.07391, 0.05288, 0.08324, 0.06956, 0.2622, 0.72, 0.1424, 0.6059, 0.05257, 0.06639, 0.02003, 0.07876, 0.03227, 0.05007, 0.05076, 0.001387, 0.06856, 0.06965, 0.05264, 0.06184, 0.06293, 0.06099, 0.7383, 0.834, 0.8727, 0.9263, 0.1712, 0.001532, 0.2937, 0.07455, 0.2447, 0.7229, 0.687, 0.6427, 0.001226, 0.0541, 0.1738]): _vg.add([_i], _w, 'REPLACE')
_vg = ob_cube.vertex_groups.new(name='thigh.L')
for _i, _w in zip([0, 1, 2, 3, 37, 38, 39, 40, 41, 42, 43, 44, 45, 46, 47, 48, 49, 50, 51, 52, 53, 54, 55, 56, 57, 58, 59, 60, 61, 62, 63, 64, 65, 66, 67, 68, 69, 70, 71, 160, 161, 162, 163, 164, 165, 168, 227, 228, 229, 230, 231, 232, 233, 234, 238], [0.7557, 0.685, 0.04016, 0.03558, 0.02545, 0.04854, 0.08109, 0.1113, 0.1255, 0.1167, 0.1012, 0.06049, 0.9395, 0.9242, 0.9105, 0.8874, 0.8881, 0.8907, 0.91, 0.9283, 0.8823, 0.7557, 0.3903, 0.9116, 0.7801, 0.5115, 0.7331, 0.9484, 0.9631, 0.9617, 0.9445, 0.9066, 0.917, 0.9178, 0.9001, 0.06843, 0.07611, 0.06994, 0.02303, 0.08392, 0.03332, 0.2933, 0.3702, 0.2477, 0.08723, 0.003703, 0.4684, 0.07677, 0.08393, 0.257, 0.01893, 0.1329, 0.2668, 0.06403, 0.0008581]): _vg.add([_i], _w, 'REPLACE')
_vg = ob_cube.vertex_groups.new(name='shin.L')
for _i, _w in zip([14, 15, 16, 17, 18, 19, 20, 21, 23, 24, 25, 26, 27, 28, 29, 30, 31, 32, 33, 34, 35, 36, 37, 38, 39, 40, 41, 42, 43, 44, 45, 46, 47, 48, 49, 50, 51, 52, 128, 129, 131], [0.02201, 0.0057, 0.08714, 0.1271, 0.1438, 0.4251, 0.4626, 0.05145, 0.1379, 0.02227, 0.1472, 0.1309, 0.4545, 0.3955, 0.9682, 0.9713, 0.9725, 0.9661, 0.9613, 0.957, 0.9535, 0.9612, 0.9614, 0.9494, 0.9167, 0.886, 0.8715, 0.8804, 0.8963, 0.9381, 0.05359, 0.06354, 0.07719, 0.1063, 0.108, 0.107, 0.08806, 0.06876, 0.005743, 0.02065, 0.002692]): _vg.add([_i], _w, 'REPLACE')
_vg = ob_cube.vertex_groups.new(name='foot.L')
for _i, _w in zip([13, 14, 15, 16, 17, 18, 19, 20, 21, 22, 23, 24, 25, 26, 27, 28, 29, 30, 33, 34, 35, 36, 124, 125, 126, 127, 128, 129, 130, 131], [0.146, 0.8553, 0.9273, 0.8973, 0.2703, 0.1605, 0.5149, 0.4573, 0.618, 0.1454, 0.765, 0.8896, 0.1643, 0.2555, 0.4496, 0.4971, 0.006462, 0.0008779, 0.002166, 0.01015, 0.02092, 0.01522, 0.7829, 0.1135, 0.04188, 0.1709, 0.1609, 0.06273, 0.1168, 0.2286]): _vg.add([_i], _w, 'REPLACE')
_vg = ob_cube.vertex_groups.new(name='toe.L')
for _i, _w in zip([13, 15, 21, 22, 24, 124, 125, 130, 131], [0.8475, 0.02405, 0.03177, 0.8492, 0.03964, 0.03129, 0.8734, 0.8694, 0.1328]): _vg.add([_i], _w, 'REPLACE')
_vg = ob_cube.vertex_groups.new(name='heel.02.L')
for _i, _w in zip([14, 16, 17, 18, 19, 20, 21, 23, 24, 25, 26, 27, 28, 124, 126, 127, 128, 129, 131], [0.08711, 0.00461, 0.599, 0.6953, 0.06094, 0.08, 0.2895, 0.08065, 0.008611, 0.6889, 0.6129, 0.09545, 0.1043, 0.1634, 0.9288, 0.7985, 0.8295, 0.9047, 0.6122]): _vg.add([_i], _w, 'REPLACE')
_vg = ob_cube.vertex_groups.new(name='thigh.R')
for _i, _w in zip([0, 1, 2, 53, 54, 55, 56, 57, 58, 59, 63, 67, 160, 161, 162, 163, 164, 165, 166, 167, 168, 211, 212, 213, 214, 215, 216, 217, 218, 219, 220, 221, 222, 223, 224, 225, 226, 227, 228, 229, 230, 231, 232, 233, 234, 235, 236, 237, 238, 239, 240, 241, 242, 243, 244, 245, 246], [0.1679, 0.03943, 0.007606, 0.09245, 0.1679, 0.5041, 0.02585, 0.1422, 0.2857, 0.05524, 0.01348, 0.009063, 0.8413, 0.7199, 0.5904, 0.3693, 0.6001, 0.1031, 0.05882, 0.0398, 0.0506, 0.02549, 0.0486, 0.08113, 0.1113, 0.1255, 0.1167, 0.1012, 0.0605, 0.9399, 0.9249, 0.911, 0.8874, 0.8881, 0.8907, 0.9101, 0.9286, 0.4978, 0.8976, 0.8413, 0.6377, 0.9071, 0.784, 0.518, 0.7128, 0.9472, 0.9638, 0.964, 0.951, 0.9079, 0.9186, 0.9217, 0.9139, 0.06892, 0.07658, 0.07067, 0.02717]): _vg.add([_i], _w, 'REPLACE')
_vg = ob_cube.vertex_groups.new(name='shin.R')
for _i, _w in zip([188, 189, 190, 191, 192, 193, 194, 195, 197, 198, 199, 200, 201, 202, 203, 204, 205, 206, 207, 208, 209, 210, 211, 212, 213, 214, 215, 216, 217, 218, 219, 220, 221, 222, 223, 224, 225, 226, 303, 304], [0.0231, 0.005729, 0.08725, 0.127, 0.1427, 0.4251, 0.4625, 0.05085, 0.1378, 0.02219, 0.1467, 0.1302, 0.4544, 0.3953, 0.9682, 0.9713, 0.9725, 0.9661, 0.9613, 0.957, 0.9535, 0.9612, 0.9614, 0.9494, 0.9167, 0.886, 0.8715, 0.8804, 0.8963, 0.9381, 0.05359, 0.06354, 0.0772, 0.1063, 0.108, 0.107, 0.08806, 0.06876, 0.001059, 0.01793]): _vg.add([_i], _w, 'REPLACE')
_vg = ob_cube.vertex_groups.new(name='foot.R')
for _i, _w in zip([187, 188, 189, 190, 191, 192, 193, 194, 195, 196, 197, 198, 199, 200, 201, 202, 203, 204, 207, 208, 209, 210, 299, 300, 301, 302, 303, 304, 305, 306], [0.1496, 0.8274, 0.9266, 0.8913, 0.2647, 0.1671, 0.5138, 0.4577, 0.6076, 0.1571, 0.7625, 0.889, 0.1637, 0.2423, 0.4494, 0.4949, 0.006374, 0.0006154, 0.002104, 0.009958, 0.02072, 0.01514, 0.6868, 0.1181, 0.07637, 0.1583, 0.1155, 0.06176, 0.1446, 0.2049]): _vg.add([_i], _w, 'REPLACE')
_vg = ob_cube.vertex_groups.new(name='toe.R')
for _i, _w in zip([187, 188, 189, 195, 196, 198, 299, 300, 305, 306], [0.8455, 0.0126, 0.02452, 0.03946, 0.8435, 0.03998, 0.07444, 0.8707, 0.8561, 0.1415]): _vg.add([_i], _w, 'REPLACE')
_vg = ob_cube.vertex_groups.new(name='heel.02.R')
for _i, _w in zip([188, 190, 191, 192, 193, 194, 195, 197, 198, 199, 200, 201, 202, 299, 301, 302, 303, 304, 306], [0.1047, 0.01227, 0.6032, 0.6946, 0.06174, 0.08006, 0.2967, 0.08234, 0.009604, 0.6905, 0.6218, 0.09579, 0.1058, 0.2238, 0.9234, 0.8082, 0.8599, 0.9085, 0.6286]): _vg.add([_i], _w, 'REPLACE')
_m = ob_cube.modifiers.new('Armature', 'ARMATURE')
_m.object = ob_metarig
ob_metarig.location = (0.0, 0.0, 0.0)
ob_metarig.scale = (14.3, 14.3, 14.3)
ob_metarig.lineart.crease_threshold = 0.0

# ---- collection membership
col_collection.objects.link(ob_cube)
col_collection.objects.link(ob_metarig)

# ---- scene / render settings (as saved in the file)
scene.frame_start = 1; scene.frame_end = 250; scene.frame_set(1)
scene.render.engine = 'CYCLES'
scene.cycles.use_denoising = False
scene.cycles.samples = 128
scene.cycles.sampling_pattern = 'TABULATED_SOBOL'
scene.cycles.use_adaptive_sampling = False
scene.cycles.use_light_tree = False
scene.cycles.bake_type = 'AO'
scene.view_settings.view_transform = 'Filmic'
bpy.context.view_layer.update()

# ---- added for rendering (the .blend has no active camera and no usable light): camera, sun
cam_auto = bpy.data.cameras.new('AutoCamera')
cam_auto.lens = 50.0
cam_auto.sensor_width = 36.0
cam_auto.clip_end = 1000.0
ob_auto_camera = bpy.data.objects.new('AutoCamera', cam_auto)
scene.collection.objects.link(ob_auto_camera)
ob_auto_camera.location = (35.4443, -42.8651, 42.7968)
ob_auto_camera.rotation_euler = (1.09748, -7.21219e-08, 0.694738)
scene.camera = ob_auto_camera
light_auto_sun = bpy.data.lights.new('AutoSun', 'SUN')
light_auto_sun.energy = 3.0
light_auto_sun.angle = 0.0523599
ob_auto_sun = bpy.data.objects.new('AutoSun', light_auto_sun)
scene.collection.objects.link(ob_auto_sun)
ob_auto_sun.rotation_euler = (0.872665, 0.174533, 0.523599)
bpy.context.view_layer.update()
